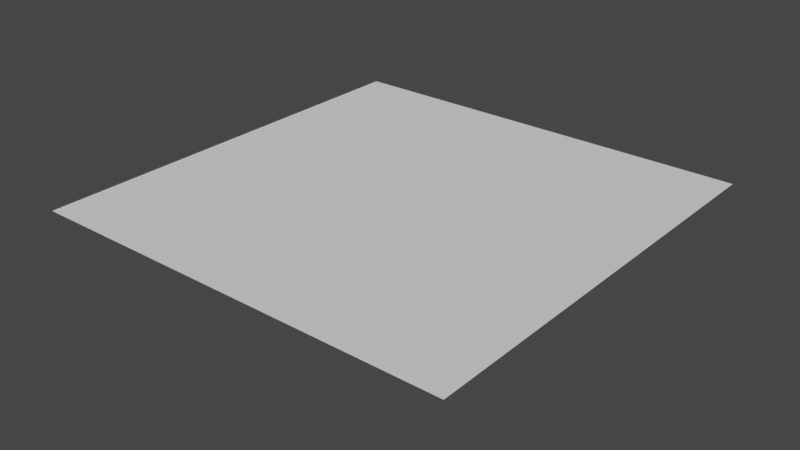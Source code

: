 # Source: simple_bumpy_ground.blend  (saved by Blender 3.0.42; exported with 4.5.12 LTS)
import bpy
from mathutils import Matrix  # noqa: F401  (used for matrix-valued properties, if any)

bpy.ops.wm.read_factory_settings(use_empty=True)
scene = bpy.context.scene
scene.name = 'Scene'

# ---- collections
col_collection = bpy.data.collections.new('Collection'); scene.collection.children.link(col_collection)

# ---- world
world_world = bpy.data.worlds.new('World'); scene.world = world_world
world_world.use_nodes = True; world_world.node_tree.nodes.clear()
_N = world_world.node_tree.nodes; _L = world_world.node_tree.links
n0 = _N.new('ShaderNodeOutputWorld'); n0.name = 'World Output'; n0.location = (300, 300)
n1 = _N.new('ShaderNodeBackground'); n1.name = 'Background'; n1.location = (10, 300)
n1.inputs[0].default_value = (0.05088, 0.05088, 0.05088, 1.0)
_L.new(n1.outputs[0], n0.inputs[0])
n0.is_active_output = True
world_world.color = (0.05088, 0.05088, 0.05088)
world_world.use_sun_shadow = False
world_world.sun_shadow_jitter_overblur = 0.0

# ---- meshes
me_plane = bpy.data.meshes.new('Plane')
me_plane.from_pydata([(-25.0, -25.0, 0.0), (25.0, -25.0, 0.0), (-25.0, 25.0, 0.0), (25.0, 25.0, 0.0), (-25.0, 17.86, 0.0), (-25.0, 10.71, 0.0), (-25.0, 3.571, 0.0), (-25.0, -3.571, 0.0), (-25.0, -10.71, 0.0), (-25.0, -17.86, 0.0), (-17.86, -25.0, 0.0), (-10.71, -25.0, 0.0), (-3.571, -25.0, 0.0), (3.571, -25.0, 0.0), (10.71, -25.0, 0.0), (17.86, -25.0, 0.0), (25.0, -17.86, 0.0), (25.0, -10.71, 0.0), (25.0, -3.571, 0.0), (25.0, 3.571, 0.0), (25.0, 10.71, 0.0), (25.0, 17.86, 0.0), (17.86, 25.0, 0.0), (10.71, 25.0, 0.0), (3.571, 25.0, 0.0), (-3.571, 25.0, 0.0), (-10.71, 25.0, 0.0), (-17.86, 25.0, 0.0), (-17.86, -17.86, 0.0), (-17.86, -10.71, 0.0), (-17.86, -3.571, 0.0), (-17.86, 3.571, 0.0), (-17.86, 10.71, 0.0), (-17.86, 17.86, 0.0), (-10.71, -17.86, 0.0), (-10.71, -10.71, 0.0), (-10.71, -3.571, 0.0), (-10.71, 3.571, 0.0), (-10.71, 10.71, 0.0), (-10.71, 17.86, 0.0), (-3.571, -17.86, 0.0), (-3.571, -10.71, 0.0), (-3.571, -3.571, 0.0), (-3.571, 3.571, 0.0), (-3.571, 10.71, 0.0), (-3.571, 17.86, 0.0), (3.571, -17.86, 0.0), (3.571, -10.71, 0.0), (3.571, -3.571, 0.0), (3.571, 3.571, 0.0), (3.571, 10.71, 0.0), (3.571, 17.86, 0.0), (10.71, -17.86, 0.0), (10.71, -10.71, 0.0), (10.71, -3.571, 0.0), (10.71, 3.571, 0.0), (10.71, 10.71, 0.0), (10.71, 17.86, 0.0), (17.86, -17.86, 0.0), (17.86, -10.71, 0.0), (17.86, -3.571, 0.0), (17.86, 3.571, 0.0), (17.86, 10.71, 0.0), (17.86, 17.86, 0.0), (-25.0, -21.43, 0.0), (21.43, -25.0, 0.0), (25.0, 21.43, 0.0), (-21.43, 25.0, 0.0), (-25.0, 21.43, 0.0), (-25.0, 14.29, 0.0), (-25.0, 7.143, 0.0), (-25.0, -2.384e-07, 0.0), (-25.0, -7.143, 0.0), (-25.0, -14.29, 0.0), (-21.43, -25.0, 0.0), (-14.29, -25.0, 0.0), (-7.143, -25.0, 0.0), (2.384e-07, -25.0, 0.0), (7.143, -25.0, 0.0), (14.29, -25.0, 0.0), (25.0, -21.43, 0.0), (25.0, -14.29, 0.0), (25.0, -7.143, 0.0), (25.0, 2.384e-07, 0.0), (25.0, 7.143, 0.0), (25.0, 14.29, 0.0), (21.43, 25.0, 0.0), (14.29, 25.0, 0.0), (7.143, 25.0, 0.0), (-2.384e-07, 25.0, 0.0), (-7.143, 25.0, 0.0), (-14.29, 25.0, 0.0), (-17.86, 21.43, 0.0), (-17.86, -21.43, 0.0), (-17.86, -14.29, 0.0), (-17.86, -7.143, 0.0), (-17.86, 2.384e-07, 0.0), (-17.86, 7.143, 0.0), (-17.86, 14.29, 0.0), (-10.71, 21.43, 0.0), (-10.71, -21.43, 0.0), (-10.71, -14.29, 0.0), (-10.71, -7.143, 0.0), (-10.71, 2.384e-07, 0.0), (-10.71, 7.143, 0.0), (-10.71, 14.29, 0.0), (-3.571, 21.43, 0.0), (-3.571, -21.43, 0.0), (-3.571, -14.29, 0.0), (-3.571, -7.143, 0.0), (-3.571, 2.384e-07, 0.0), (-3.571, 7.143, 0.0), (-3.571, 14.29, 0.0), (3.571, 21.43, 0.0), (3.571, -21.43, 0.0), (3.571, -14.29, 0.0), (3.571, -7.143, 0.0), (3.571, 2.384e-07, 0.0), (3.571, 7.143, 0.0), (3.571, 14.29, 0.0), (10.71, 21.43, 0.0), (10.71, -21.43, 0.0), (10.71, -14.29, 0.0), (10.71, -7.143, 0.0), (10.71, 2.384e-07, 0.0), (10.71, 7.143, 0.0), (10.71, 14.29, 0.0), (17.86, 21.43, 0.0), (17.86, -21.43, 0.0), (17.86, -14.29, 0.0), (17.86, -7.143, 0.0), (17.86, 2.384e-07, 0.0), (17.86, 7.143, 0.0), (17.86, 14.29, 0.0), (-21.43, -17.86, 0.0), (-21.43, -10.71, 0.0), (-21.43, -3.571, 0.0), (-21.43, 3.571, 0.0), (-21.43, 10.71, 0.0), (-21.43, 17.86, 0.0), (-14.29, -17.86, 0.0), (-14.29, -10.71, 0.0), (-14.29, -3.571, 0.0), (-14.29, 3.571, 0.0), (-14.29, 10.71, 0.0), (-14.29, 17.86, 0.0), (-7.143, -17.86, 0.0), (-7.143, -10.71, 0.0), (-7.143, -3.571, 0.0), (-7.143, 3.571, 0.0), (-7.143, 10.71, 0.0), (-7.143, 17.86, 0.0), (2.384e-07, -17.86, 0.0), (2.384e-07, -10.71, 0.0), (2.384e-07, -3.571, 0.0), (2.384e-07, 3.571, 0.0), (0.0, 10.71, 0.0), (-2.384e-07, 17.86, 0.0), (7.143, -17.86, 0.0), (7.143, -10.71, 0.0), (7.143, -3.571, 0.0), (7.143, 3.571, 0.0), (7.143, 10.71, 0.0), (7.143, 17.86, 0.0), (14.29, -17.86, 0.0), (14.29, -10.71, 0.0), (14.29, -3.571, 0.0), (14.29, 3.571, 0.0), (14.29, 10.71, 0.0), (14.29, 17.86, 0.0), (21.43, -17.86, 0.0), (21.43, -10.71, 0.0), (21.43, -3.571, 0.0), (21.43, 3.571, 0.0), (21.43, 10.71, 0.0), (21.43, 17.86, 0.0), (21.43, 14.29, 0.0), (21.43, 7.143, 0.0), (21.43, 2.384e-07, 0.0), (21.43, -7.143, 0.0), (21.43, -14.29, 0.0), (21.43, -21.43, 0.0), (14.29, 14.29, 0.0), (14.29, 7.143, 0.0), (14.29, 2.384e-07, 0.0), (14.29, -7.143, 0.0), (14.29, -14.29, 0.0), (14.29, -21.43, 0.0), (7.143, 14.29, 0.0), (7.143, 7.143, 0.0), (7.143, 2.384e-07, 0.0), (7.143, -7.143, 0.0), (7.143, -14.29, 0.0), (7.143, -21.43, 0.0), (-1.192e-07, 14.29, 0.0), (1.192e-07, 7.143, 0.0), (2.384e-07, 2.384e-07, 0.0), (2.384e-07, -7.143, 0.0), (2.384e-07, -14.29, 0.0), (2.384e-07, -21.43, 0.0), (-7.143, 14.29, 0.0), (-7.143, 7.143, 0.0), (-7.143, 2.384e-07, 0.0), (-7.143, -7.143, 0.0), (-7.143, -14.29, 0.0), (-7.143, -21.43, 0.0), (-14.29, 14.29, 0.0), (-14.29, 7.143, 0.0), (-14.29, 2.384e-07, 0.0), (-14.29, -7.143, 0.0), (-14.29, -14.29, 0.0), (-14.29, -21.43, 0.0), (-21.43, 14.29, 0.0), (-21.43, 7.143, 0.0), (-21.43, 0.0, 0.0), (-21.43, -7.143, 0.0), (-21.43, -14.29, 0.0), (-21.43, -21.43, 0.0), (14.29, 21.43, 0.0), (7.143, 21.43, 0.0), (-2.384e-07, 21.43, 0.0), (-7.143, 21.43, 0.0), (-14.29, 21.43, 0.0), (-21.43, 21.43, 0.0), (21.43, 21.43, 0.0), (-25.0, -23.21, 0.0), (23.21, -25.0, 0.0), (25.0, 23.21, 0.0), (-23.21, 25.0, 0.0), (-25.0, 19.64, 0.0), (-25.0, 12.5, 0.0), (-25.0, 5.357, 0.0), (-25.0, -1.786, 0.0), (-25.0, -8.929, 0.0), (-25.0, -16.07, 0.0), (-19.64, -25.0, 0.0), (-12.5, -25.0, 0.0), (-5.357, -25.0, 0.0), (1.786, -25.0, 0.0), (8.929, -25.0, 0.0), (16.07, -25.0, 0.0), (25.0, -19.64, 0.0), (25.0, -12.5, 0.0), (25.0, -5.357, 0.0), (25.0, 1.786, 0.0), (25.0, 8.929, 0.0), (25.0, 16.07, 0.0), (19.64, 25.0, 0.0), (12.5, 25.0, 0.0), (5.357, 25.0, 0.0), (-1.786, 25.0, 0.0), (-8.929, 25.0, 0.0), (-16.07, 25.0, 0.0), (-17.86, 23.21, 0.0), (-17.86, -19.64, 0.0), (-17.86, -12.5, 0.0), (-17.86, -5.357, 0.0), (-17.86, 1.786, 0.0), (-17.86, 8.929, 0.0), (-17.86, 16.07, 0.0), (-10.71, 23.21, 0.0), (-10.71, -19.64, 0.0), (-10.71, -12.5, 0.0), (-10.71, -5.357, 0.0), (-10.71, 1.786, 0.0), (-10.71, 8.929, 0.0), (-10.71, 16.07, 0.0), (-3.571, 23.21, 0.0), (-3.571, -19.64, 0.0), (-3.571, -12.5, 0.0), (-3.571, -5.357, 0.0), (-3.571, 1.786, 0.0), (-3.571, 8.929, 0.0), (-3.571, 16.07, 0.0), (3.571, 23.21, 0.0), (3.571, -19.64, 0.0), (3.571, -12.5, 0.0), (3.571, -5.357, 0.0), (3.571, 1.786, 0.0), (3.571, 8.929, 0.0), (3.571, 16.07, 0.0), (10.71, 23.21, 0.0), (10.71, -19.64, 0.0), (10.71, -12.5, 0.0), (10.71, -5.357, 0.0), (10.71, 1.786, 0.0), (10.71, 8.929, 0.0), (10.71, 16.07, 0.0), (17.86, 23.21, 0.0), (17.86, -19.64, 0.0), (17.86, -12.5, 0.0), (17.86, -5.357, 0.0), (17.86, 1.786, 0.0), (17.86, 8.929, 0.0), (17.86, 16.07, 0.0), (-23.21, -17.86, 0.0), (-23.21, -10.71, 0.0), (-23.21, -3.571, 0.0), (-23.21, 3.571, 0.0), (-23.21, 10.71, 0.0), (-23.21, 17.86, 0.0), (-16.07, -17.86, 0.0), (-16.07, -10.71, 0.0), (-16.07, -3.571, 0.0), (-16.07, 3.571, 0.0), (-16.07, 10.71, 0.0), (-16.07, 17.86, 0.0), (-8.929, -17.86, 0.0), (-8.929, -10.71, 0.0), (-8.929, -3.571, 0.0), (-8.929, 3.571, 0.0), (-8.929, 10.71, 0.0), (-8.929, 17.86, 0.0), (-1.786, -17.86, 0.0), (-1.786, -10.71, 0.0), (-1.786, -3.571, 0.0), (-1.786, 3.571, 0.0), (-1.786, 10.71, 0.0), (-1.786, 17.86, 0.0), (5.357, -17.86, 0.0), (5.357, -10.71, 0.0), (5.357, -3.571, 0.0), (5.357, 3.571, 0.0), (5.357, 10.71, 0.0), (5.357, 17.86, 0.0), (12.5, -17.86, 0.0), (12.5, -10.71, 0.0), (12.5, -3.571, 0.0), (12.5, 3.571, 0.0), (12.5, 10.71, 0.0), (12.5, 17.86, 0.0), (19.64, -17.86, 0.0), (19.64, -10.71, 0.0), (19.64, -3.571, 0.0), (19.64, 3.571, 0.0), (19.64, 10.71, 0.0), (19.64, 17.86, 0.0), (-25.0, -19.64, 0.0), (19.64, -25.0, 0.0), (25.0, 19.64, 0.0), (-19.64, 25.0, 0.0), (-25.0, 23.21, 0.0), (-25.0, 16.07, 0.0), (-25.0, 8.929, 0.0), (-25.0, 1.786, 0.0), (-25.0, -5.357, 0.0), (-25.0, -12.5, 0.0), (-23.21, -25.0, 0.0), (-16.07, -25.0, 0.0), (-8.929, -25.0, 0.0), (-1.786, -25.0, 0.0), (5.357, -25.0, 0.0), (12.5, -25.0, 0.0), (25.0, -23.21, 0.0), (25.0, -16.07, 0.0), (25.0, -8.929, 0.0), (25.0, -1.786, 0.0), (25.0, 5.357, 0.0), (25.0, 12.5, 0.0), (23.21, 25.0, 0.0), (16.07, 25.0, 0.0), (8.929, 25.0, 0.0), (1.786, 25.0, 0.0), (-5.357, 25.0, 0.0), (-12.5, 25.0, 0.0), (-17.86, 19.64, 0.0), (-17.86, -23.21, 0.0), (-17.86, -16.07, 0.0), (-17.86, -8.929, 0.0), (-17.86, -1.786, 0.0), (-17.86, 5.357, 0.0), (-17.86, 12.5, 0.0), (-10.71, 19.64, 0.0), (-10.71, -23.21, 0.0), (-10.71, -16.07, 0.0), (-10.71, -8.929, 0.0), (-10.71, -1.786, 0.0), (-10.71, 5.357, 0.0), (-10.71, 12.5, 0.0), (-3.571, 19.64, 0.0), (-3.571, -23.21, 0.0), (-3.571, -16.07, 0.0), (-3.571, -8.929, 0.0), (-3.571, -1.786, 0.0), (-3.571, 5.357, 0.0), (-3.571, 12.5, 0.0), (3.571, 19.64, 0.0), (3.571, -23.21, 0.0), (3.571, -16.07, 0.0), (3.571, -8.929, 0.0), (3.571, -1.786, 0.0), (3.571, 5.357, 0.0), (3.571, 12.5, 0.0), (10.71, 19.64, 0.0), (10.71, -23.21, 0.0), (10.71, -16.07, 0.0), (10.71, -8.929, 0.0), (10.71, -1.786, 0.0), (10.71, 5.357, 0.0), (10.71, 12.5, 0.0), (17.86, 19.64, 0.0), (17.86, -23.21, 0.0), (17.86, -16.07, 0.0), (17.86, -8.929, 0.0), (17.86, -1.786, 0.0), (17.86, 5.357, 0.0), (17.86, 12.5, 0.0), (-19.64, -17.86, 0.0), (-19.64, -10.71, 0.0), (-19.64, -3.571, 0.0), (-19.64, 3.571, 0.0), (-19.64, 10.71, 0.0), (-19.64, 17.86, 0.0), (-12.5, -17.86, 0.0), (-12.5, -10.71, 0.0), (-12.5, -3.571, 0.0), (-12.5, 3.571, 0.0), (-12.5, 10.71, 0.0), (-12.5, 17.86, 0.0), (-5.357, -17.86, 0.0), (-5.357, -10.71, 0.0), (-5.357, -3.571, 0.0), (-5.357, 3.571, 0.0), (-5.357, 10.71, 0.0), (-5.357, 17.86, 0.0), (1.786, -17.86, 0.0), (1.786, -10.71, 0.0), (1.786, -3.571, 0.0), (1.786, 3.571, 0.0), (1.786, 10.71, 0.0), (1.786, 17.86, 0.0), (8.929, -17.86, 0.0), (8.929, -10.71, 0.0), (8.929, -3.571, 0.0), (8.929, 3.571, 0.0), (8.929, 10.71, 0.0), (8.929, 17.86, 0.0), (16.07, -17.86, 0.0), (16.07, -10.71, 0.0), (16.07, -3.571, 0.0), (16.07, 3.571, 0.0), (16.07, 10.71, 0.0), (16.07, 17.86, 0.0), (23.21, -17.86, 0.0), (23.21, -10.71, 0.0), (23.21, -3.571, 0.0), (23.21, 3.571, 0.0), (23.21, 10.71, 0.0), (23.21, 17.86, 0.0), (21.43, 16.07, 0.0), (21.43, 12.5, 0.0), (19.64, 14.29, 0.0), (23.21, 14.29, 0.0), (21.43, 8.929, 0.0), (21.43, 5.357, 0.0), (19.64, 7.143, 0.0), (23.21, 7.143, 0.0), (21.43, 1.786, 0.0), (21.43, -1.786, 0.0), (19.64, 2.384e-07, 0.0), (23.21, 2.384e-07, 0.0), (21.43, -5.357, 0.0), (21.43, -8.929, 0.0), (19.64, -7.143, 0.0), (23.21, -7.143, 0.0), (21.43, -12.5, 0.0), (21.43, -16.07, 0.0), (19.64, -14.29, 0.0), (23.21, -14.29, 0.0), (21.43, -19.64, 0.0), (21.43, -23.21, 0.0), (19.64, -21.43, 0.0), (23.21, -21.43, 0.0), (14.29, 16.07, 0.0), (14.29, 12.5, 0.0), (12.5, 14.29, 0.0), (16.07, 14.29, 0.0), (14.29, 8.929, 0.0), (14.29, 5.357, 0.0), (12.5, 7.143, 0.0), (16.07, 7.143, 0.0), (14.29, 1.786, 0.0), (14.29, -1.786, 0.0), (12.5, 2.384e-07, 0.0), (16.07, 2.384e-07, 0.0), (14.29, -5.357, 0.0), (14.29, -8.929, 0.0), (12.5, -7.143, 0.0), (16.07, -7.143, 0.0), (14.29, -12.5, 0.0), (14.29, -16.07, 0.0), (12.5, -14.29, 0.0), (16.07, -14.29, 0.0), (14.29, -19.64, 0.0), (14.29, -23.21, 0.0), (12.5, -21.43, 0.0), (16.07, -21.43, 0.0), (7.143, 16.07, 0.0), (7.143, 12.5, 0.0), (5.357, 14.29, 0.0), (8.929, 14.29, 0.0), (7.143, 8.929, 0.0), (7.143, 5.357, 0.0), (5.357, 7.143, 0.0), (8.929, 7.143, 0.0), (7.143, 1.786, 0.0), (7.143, -1.786, 0.0), (5.357, 2.384e-07, 0.0), (8.929, 2.384e-07, 0.0), (7.143, -5.357, 0.0), (7.143, -8.929, 0.0), (5.357, -7.143, 0.0), (8.929, -7.143, 0.0), (7.143, -12.5, 0.0), (7.143, -16.07, 0.0), (5.357, -14.29, 0.0), (8.929, -14.29, 0.0), (7.143, -19.64, 0.0), (7.143, -23.21, 0.0), (5.357, -21.43, 0.0), (8.929, -21.43, 0.0), (-1.788e-07, 16.07, 0.0), (-5.96e-08, 12.5, 0.0), (-1.786, 14.29, 0.0), (1.786, 14.29, 0.0), (5.96e-08, 8.929, 0.0), (1.788e-07, 5.357, 0.0), (-1.786, 7.143, 0.0), (1.786, 7.143, 0.0), (2.384e-07, 1.786, 0.0), (2.384e-07, -1.786, 0.0), (-1.786, 2.384e-07, 0.0), (1.786, 2.384e-07, 0.0), (2.384e-07, -5.357, 0.0), (2.384e-07, -8.929, 0.0), (-1.786, -7.143, 0.0), (1.786, -7.143, 0.0), (2.384e-07, -12.5, 0.0), (2.384e-07, -16.07, 0.0), (-1.786, -14.29, 0.0), (1.786, -14.29, 0.0), (2.384e-07, -19.64, 0.0), (2.384e-07, -23.21, 0.0), (-1.786, -21.43, 0.0), (1.786, -21.43, 0.0), (-7.143, 16.07, 0.0), (-7.143, 12.5, 0.0), (-8.929, 14.29, 0.0), (-5.357, 14.29, 0.0), (-7.143, 8.929, 0.0), (-7.143, 5.357, 0.0), (-8.929, 7.143, 0.0), (-5.357, 7.143, 0.0), (-7.143, 1.786, 0.0), (-7.143, -1.786, 0.0), (-8.929, 2.384e-07, 0.0), (-5.357, 2.384e-07, 0.0), (-7.143, -5.357, 0.0), (-7.143, -8.929, 0.0), (-8.929, -7.143, 0.0), (-5.357, -7.143, 0.0), (-7.143, -12.5, 0.0), (-7.143, -16.07, 0.0), (-8.929, -14.29, 0.0), (-5.357, -14.29, 0.0), (-7.143, -19.64, 0.0), (-7.143, -23.21, 0.0), (-8.929, -21.43, 0.0), (-5.357, -21.43, 0.0), (-14.29, 16.07, 0.0), (-14.29, 12.5, 0.0), (-16.07, 14.29, 0.0), (-12.5, 14.29, 0.0), (-14.29, 8.929, 0.0), (-14.29, 5.357, 0.0), (-16.07, 7.143, 0.0), (-12.5, 7.143, 0.0), (-14.29, 1.786, 0.0), (-14.29, -1.786, 0.0), (-16.07, 2.384e-07, 0.0), (-12.5, 2.384e-07, 0.0), (-14.29, -5.357, 0.0), (-14.29, -8.929, 0.0), (-16.07, -7.143, 0.0), (-12.5, -7.143, 0.0), (-14.29, -12.5, 0.0), (-14.29, -16.07, 0.0), (-16.07, -14.29, 0.0), (-12.5, -14.29, 0.0), (-14.29, -19.64, 0.0), (-14.29, -23.21, 0.0), (-16.07, -21.43, 0.0), (-12.5, -21.43, 0.0), (-21.43, 16.07, 0.0), (-21.43, 12.5, 0.0), (-23.21, 14.29, 0.0), (-19.64, 14.29, 0.0), (-21.43, 8.929, 0.0), (-21.43, 5.357, 0.0), (-23.21, 7.143, 0.0), (-19.64, 7.143, 0.0), (-21.43, 1.786, 0.0), (-21.43, -1.786, 0.0), (-23.21, -1.192e-07, 0.0), (-19.64, 1.192e-07, 0.0), (-21.43, -5.357, 0.0), (-21.43, -8.929, 0.0), (-23.21, -7.143, 0.0), (-19.64, -7.143, 0.0), (-21.43, -12.5, 0.0), (-21.43, -16.07, 0.0), (-23.21, -14.29, 0.0), (-19.64, -14.29, 0.0), (-21.43, -19.64, 0.0), (-21.43, -23.21, 0.0), (-23.21, -21.43, 0.0), (-19.64, -21.43, 0.0), (14.29, 23.21, 0.0), (14.29, 19.64, 0.0), (12.5, 21.43, 0.0), (16.07, 21.43, 0.0), (7.143, 23.21, 0.0), (7.143, 19.64, 0.0), (5.357, 21.43, 0.0), (8.929, 21.43, 0.0), (-2.384e-07, 23.21, 0.0), (-2.384e-07, 19.64, 0.0), (-1.786, 21.43, 0.0), (1.786, 21.43, 0.0), (-7.143, 23.21, 0.0), (-7.143, 19.64, 0.0), (-8.929, 21.43, 0.0), (-5.357, 21.43, 0.0), (-14.29, 23.21, 0.0), (-14.29, 19.64, 0.0), (-16.07, 21.43, 0.0), (-12.5, 21.43, 0.0), (-21.43, 23.21, 0.0), (-21.43, 19.64, 0.0), (-23.21, 21.43, 0.0), (-19.64, 21.43, 0.0), (21.43, 23.21, 0.0), (21.43, 19.64, 0.0), (19.64, 21.43, 0.0), (23.21, 21.43, 0.0), (23.21, 19.64, 0.0), (19.64, 19.64, 0.0), (19.64, 23.21, 0.0), (-19.64, 19.64, 0.0), (-23.21, 19.64, 0.0), (-23.21, 23.21, 0.0), (-12.5, 19.64, 0.0), (-16.07, 19.64, 0.0), (-16.07, 23.21, 0.0), (-5.357, 19.64, 0.0), (-8.929, 19.64, 0.0), (-8.929, 23.21, 0.0), (1.786, 19.64, 0.0), (-1.786, 19.64, 0.0), (-1.786, 23.21, 0.0), (8.929, 19.64, 0.0), (5.357, 19.64, 0.0), (5.357, 23.21, 0.0), (16.07, 19.64, 0.0), (12.5, 19.64, 0.0), (12.5, 23.21, 0.0), (-19.64, -23.21, 0.0), (-23.21, -23.21, 0.0), (-23.21, -19.64, 0.0), (-19.64, -16.07, 0.0), (-23.21, -16.07, 0.0), (-23.21, -12.5, 0.0), (-19.64, -8.929, 0.0), (-23.21, -8.929, 0.0), (-23.21, -5.357, 0.0), (-19.64, -1.786, 0.0), (-23.21, -1.786, 0.0), (-23.21, 1.786, 0.0), (-19.64, 5.357, 0.0), (-23.21, 5.357, 0.0), (-23.21, 8.929, 0.0), (-19.64, 12.5, 0.0), (-23.21, 12.5, 0.0), (-23.21, 16.07, 0.0), (-12.5, -23.21, 0.0), (-16.07, -23.21, 0.0), (-16.07, -19.64, 0.0), (-12.5, -16.07, 0.0), (-16.07, -16.07, 0.0), (-16.07, -12.5, 0.0), (-12.5, -8.929, 0.0), (-16.07, -8.929, 0.0), (-16.07, -5.357, 0.0), (-12.5, -1.786, 0.0), (-16.07, -1.786, 0.0), (-16.07, 1.786, 0.0), (-12.5, 5.357, 0.0), (-16.07, 5.357, 0.0), (-16.07, 8.929, 0.0), (-12.5, 12.5, 0.0), (-16.07, 12.5, 0.0), (-16.07, 16.07, 0.0), (-5.357, -23.21, 0.0), (-8.929, -23.21, 0.0), (-8.929, -19.64, 0.0), (-5.357, -16.07, 0.0), (-8.929, -16.07, 0.0), (-8.929, -12.5, 0.0), (-5.357, -8.929, 0.0), (-8.929, -8.929, 0.0), (-8.929, -5.357, 0.0), (-5.357, -1.786, 0.0), (-8.929, -1.786, 0.0), (-8.929, 1.786, 0.0), (-5.357, 5.357, 0.0), (-8.929, 5.357, 0.0), (-8.929, 8.929, 0.0), (-5.357, 12.5, 0.0), (-8.929, 12.5, 0.0), (-8.929, 16.07, 0.0), (1.786, -23.21, 0.0), (-1.786, -23.21, 0.0), (-1.786, -19.64, 0.0), (1.786, -16.07, 0.0), (-1.786, -16.07, 0.0), (-1.786, -12.5, 0.0), (1.786, -8.929, 0.0), (-1.786, -8.929, 0.0), (-1.786, -5.357, 0.0), (1.786, -1.786, 0.0), (-1.786, -1.786, 0.0), (-1.786, 1.786, 0.0), (1.786, 5.357, 0.0), (-1.786, 5.357, 0.0), (-1.786, 8.929, 0.0), (1.786, 12.5, 0.0), (-1.786, 12.5, 0.0), (-1.786, 16.07, 0.0), (8.929, -23.21, 0.0), (5.357, -23.21, 0.0), (5.357, -19.64, 0.0), (8.929, -16.07, 0.0), (5.357, -16.07, 0.0), (5.357, -12.5, 0.0), (8.929, -8.929, 0.0), (5.357, -8.929, 0.0), (5.357, -5.357, 0.0), (8.929, -1.786, 0.0), (5.357, -1.786, 0.0), (5.357, 1.786, 0.0), (8.929, 5.357, 0.0), (5.357, 5.357, 0.0), (5.357, 8.929, 0.0), (8.929, 12.5, 0.0), (5.357, 12.5, 0.0), (5.357, 16.07, 0.0), (16.07, -23.21, 0.0), (12.5, -23.21, 0.0), (12.5, -19.64, 0.0), (16.07, -16.07, 0.0), (12.5, -16.07, 0.0), (12.5, -12.5, 0.0), (16.07, -8.929, 0.0), (12.5, -8.929, 0.0), (12.5, -5.357, 0.0), (16.07, -1.786, 0.0), (12.5, -1.786, 0.0), (12.5, 1.786, 0.0), (16.07, 5.357, 0.0), (12.5, 5.357, 0.0), (12.5, 8.929, 0.0), (16.07, 12.5, 0.0), (12.5, 12.5, 0.0), (12.5, 16.07, 0.0), (23.21, -23.21, 0.0), (19.64, -23.21, 0.0), (19.64, -19.64, 0.0), (23.21, -16.07, 0.0), (19.64, -16.07, 0.0), (19.64, -12.5, 0.0), (23.21, -8.929, 0.0), (19.64, -8.929, 0.0), (19.64, -5.357, 0.0), (23.21, -1.786, 0.0), (19.64, -1.786, 0.0), (19.64, 1.786, 0.0), (23.21, 5.357, 0.0), (19.64, 5.357, 0.0), (19.64, 8.929, 0.0), (23.21, 12.5, 0.0), (19.64, 12.5, 0.0), (19.64, 16.07, 0.0), (23.21, 16.07, 0.0), (23.21, 8.929, 0.0), (23.21, 1.786, 0.0), (23.21, -5.357, 0.0), (23.21, -12.5, 0.0), (23.21, -19.64, 0.0), (16.07, 16.07, 0.0), (16.07, 8.929, 0.0), (16.07, 1.786, 0.0), (16.07, -5.357, 0.0), (16.07, -12.5, 0.0), (16.07, -19.64, 0.0), (8.929, 16.07, 0.0), (8.929, 8.929, 0.0), (8.929, 1.786, 0.0), (8.929, -5.357, 0.0), (8.929, -12.5, 0.0), (8.929, -19.64, 0.0), (1.786, 16.07, 0.0), (1.786, 8.929, 0.0), (1.786, 1.786, 0.0), (1.786, -5.357, 0.0), (1.786, -12.5, 0.0), (1.786, -19.64, 0.0), (-5.357, 16.07, 0.0), (-5.357, 8.929, 0.0), (-5.357, 1.786, 0.0), (-5.357, -5.357, 0.0), (-5.357, -12.5, 0.0), (-5.357, -19.64, 0.0), (-12.5, 16.07, 0.0), (-12.5, 8.929, 0.0), (-12.5, 1.786, 0.0), (-12.5, -5.357, 0.0), (-12.5, -12.5, 0.0), (-12.5, -19.64, 0.0), (-19.64, 16.07, 0.0), (-19.64, 8.929, 0.0), (-19.64, 1.786, 0.0), (-19.64, -5.357, 0.0), (-19.64, -12.5, 0.0), (-19.64, -19.64, 0.0), (16.07, 23.21, 0.0), (8.929, 23.21, 0.0), (1.786, 23.21, 0.0), (-5.357, 23.21, 0.0), (-12.5, 23.21, 0.0), (-19.64, 23.21, 0.0), (23.21, 23.21, 0.0)], [], [(840, 227, 3, 359), (839, 253, 27, 340), (838, 260, 26, 364), (837, 267, 25, 363), (836, 274, 24, 362), (835, 281, 23, 361), (834, 288, 22, 360), (833, 254, 28, 407), (832, 255, 29, 408), (831, 256, 30, 409), (830, 257, 31, 410), (829, 258, 32, 411), (828, 259, 33, 412), (827, 261, 34, 413), (826, 262, 35, 414), (825, 263, 36, 415), (824, 264, 37, 416), (823, 265, 38, 417), (822, 266, 39, 418), (821, 268, 40, 419), (820, 269, 41, 420), (819, 270, 42, 421), (818, 271, 43, 422), (817, 272, 44, 423), (816, 273, 45, 424), (815, 275, 46, 425), (814, 276, 47, 426), (813, 277, 48, 427), (812, 278, 49, 428), (811, 279, 50, 429), (810, 280, 51, 430), (809, 282, 52, 431), (808, 283, 53, 432), (807, 284, 54, 433), (806, 285, 55, 434), (805, 286, 56, 435), (804, 287, 57, 436), (803, 289, 58, 437), (802, 290, 59, 438), (801, 291, 60, 439), (800, 292, 61, 440), (799, 293, 62, 441), (798, 294, 63, 442), (797, 241, 16, 443), (796, 242, 17, 444), (795, 243, 18, 445), (794, 244, 19, 446), (793, 245, 20, 447), (792, 246, 21, 448), (791, 449, 175, 336), (790, 450, 176, 451), (789, 358, 85, 452), (788, 453, 174, 335), (787, 454, 177, 455), (786, 357, 84, 456), (785, 457, 173, 334), (784, 458, 178, 459), (783, 356, 83, 460), (782, 461, 172, 333), (781, 462, 179, 463), (780, 355, 82, 464), (779, 465, 171, 332), (778, 466, 180, 467), (777, 354, 81, 468), (776, 469, 170, 331), (775, 470, 181, 471), (774, 353, 80, 472), (773, 473, 169, 330), (772, 474, 182, 475), (771, 406, 133, 476), (770, 477, 168, 329), (769, 478, 183, 479), (768, 405, 132, 480), (767, 481, 167, 328), (766, 482, 184, 483), (765, 404, 131, 484), (764, 485, 166, 327), (763, 486, 185, 487), (762, 403, 130, 488), (761, 489, 165, 326), (760, 490, 186, 491), (759, 402, 129, 492), (758, 493, 164, 325), (757, 494, 187, 495), (756, 401, 128, 496), (755, 497, 163, 324), (754, 498, 188, 499), (753, 399, 126, 500), (752, 501, 162, 323), (751, 502, 189, 503), (750, 398, 125, 504), (749, 505, 161, 322), (748, 506, 190, 507), (747, 397, 124, 508), (746, 509, 160, 321), (745, 510, 191, 511), (744, 396, 123, 512), (743, 513, 159, 320), (742, 514, 192, 515), (741, 395, 122, 516), (740, 517, 158, 319), (739, 518, 193, 519), (738, 394, 121, 520), (737, 521, 157, 318), (736, 522, 194, 523), (735, 392, 119, 524), (734, 525, 156, 317), (733, 526, 195, 527), (732, 391, 118, 528), (731, 529, 155, 316), (730, 530, 196, 531), (729, 390, 117, 532), (728, 533, 154, 315), (727, 534, 197, 535), (726, 389, 116, 536), (725, 537, 153, 314), (724, 538, 198, 539), (723, 388, 115, 540), (722, 541, 152, 313), (721, 542, 199, 543), (720, 387, 114, 544), (719, 545, 151, 312), (718, 546, 200, 547), (717, 385, 112, 548), (716, 549, 150, 311), (715, 550, 201, 551), (714, 384, 111, 552), (713, 553, 149, 310), (712, 554, 202, 555), (711, 383, 110, 556), (710, 557, 148, 309), (709, 558, 203, 559), (708, 382, 109, 560), (707, 561, 147, 308), (706, 562, 204, 563), (705, 381, 108, 564), (704, 565, 146, 307), (703, 566, 205, 567), (702, 380, 107, 568), (701, 569, 145, 306), (700, 570, 206, 571), (699, 378, 105, 572), (698, 573, 144, 305), (697, 574, 207, 575), (696, 377, 104, 576), (695, 577, 143, 304), (694, 578, 208, 579), (693, 376, 103, 580), (692, 581, 142, 303), (691, 582, 209, 583), (690, 375, 102, 584), (689, 585, 141, 302), (688, 586, 210, 587), (687, 374, 101, 588), (686, 589, 140, 301), (685, 590, 211, 591), (684, 373, 100, 592), (683, 593, 139, 300), (682, 594, 212, 595), (681, 371, 98, 596), (680, 597, 138, 299), (679, 598, 213, 599), (678, 370, 97, 600), (677, 601, 137, 298), (676, 602, 214, 603), (675, 369, 96, 604), (674, 605, 136, 297), (673, 606, 215, 607), (672, 368, 95, 608), (671, 609, 135, 296), (670, 610, 216, 611), (669, 367, 94, 612), (668, 613, 134, 295), (667, 614, 217, 615), (666, 366, 93, 616), (665, 617, 87, 248), (664, 618, 218, 619), (663, 400, 127, 620), (662, 621, 88, 249), (661, 622, 219, 623), (660, 393, 120, 624), (659, 625, 89, 250), (658, 626, 220, 627), (657, 386, 113, 628), (656, 629, 90, 251), (655, 630, 221, 631), (654, 379, 106, 632), (653, 633, 91, 252), (652, 634, 222, 635), (651, 372, 99, 636), (650, 637, 67, 228), (649, 638, 223, 639), (648, 365, 92, 640), (647, 641, 86, 247), (646, 642, 224, 643), (645, 339, 66, 644), (642, 645, 644, 224), (175, 448, 645, 642), (448, 21, 339, 645), (400, 646, 643, 127), (63, 336, 646, 400), (336, 175, 642, 646), (288, 647, 247, 22), (127, 643, 647, 288), (643, 224, 641, 647), (638, 648, 640, 223), (139, 412, 648, 638), (412, 33, 365, 648), (229, 649, 639, 68), (4, 300, 649, 229), (300, 139, 638, 649), (341, 650, 228, 2), (68, 639, 650, 341), (639, 223, 637, 650), (634, 651, 636, 222), (145, 418, 651, 634), (418, 39, 372, 651), (365, 652, 635, 92), (33, 306, 652, 365), (306, 145, 634, 652), (253, 653, 252, 27), (92, 635, 653, 253), (635, 222, 633, 653), (630, 654, 632, 221), (151, 424, 654, 630), (424, 45, 379, 654), (372, 655, 631, 99), (39, 312, 655, 372), (312, 151, 630, 655), (260, 656, 251, 26), (99, 631, 656, 260), (631, 221, 629, 656), (626, 657, 628, 220), (157, 430, 657, 626), (430, 51, 386, 657), (379, 658, 627, 106), (45, 318, 658, 379), (318, 157, 626, 658), (267, 659, 250, 25), (106, 627, 659, 267), (627, 220, 625, 659), (622, 660, 624, 219), (163, 436, 660, 622), (436, 57, 393, 660), (386, 661, 623, 113), (51, 324, 661, 386), (324, 163, 622, 661), (274, 662, 249, 24), (113, 623, 662, 274), (623, 219, 621, 662), (618, 663, 620, 218), (169, 442, 663, 618), (442, 63, 400, 663), (393, 664, 619, 120), (57, 330, 664, 393), (330, 169, 618, 664), (281, 665, 248, 23), (120, 619, 665, 281), (619, 218, 617, 665), (614, 666, 616, 217), (74, 235, 666, 614), (235, 10, 366, 666), (225, 667, 615, 64), (0, 347, 667, 225), (347, 74, 614, 667), (337, 668, 295, 9), (64, 615, 668, 337), (615, 217, 613, 668), (610, 669, 612, 216), (134, 407, 669, 610), (407, 28, 367, 669), (234, 670, 611, 73), (9, 295, 670, 234), (295, 134, 610, 670), (346, 671, 296, 8), (73, 611, 671, 346), (611, 216, 609, 671), (606, 672, 608, 215), (135, 408, 672, 606), (408, 29, 368, 672), (233, 673, 607, 72), (8, 296, 673, 233), (296, 135, 606, 673), (345, 674, 297, 7), (72, 607, 674, 345), (607, 215, 605, 674), (602, 675, 604, 214), (136, 409, 675, 602), (409, 30, 369, 675), (232, 676, 603, 71), (7, 297, 676, 232), (297, 136, 602, 676), (344, 677, 298, 6), (71, 603, 677, 344), (603, 214, 601, 677), (598, 678, 600, 213), (137, 410, 678, 598), (410, 31, 370, 678), (231, 679, 599, 70), (6, 298, 679, 231), (298, 137, 598, 679), (343, 680, 299, 5), (70, 599, 680, 343), (599, 213, 597, 680), (594, 681, 596, 212), (138, 411, 681, 594), (411, 32, 371, 681), (230, 682, 595, 69), (5, 299, 682, 230), (299, 138, 594, 682), (342, 683, 300, 4), (69, 595, 683, 342), (595, 212, 593, 683), (590, 684, 592, 211), (75, 236, 684, 590), (236, 11, 373, 684), (366, 685, 591, 93), (10, 348, 685, 366), (348, 75, 590, 685), (254, 686, 301, 28), (93, 591, 686, 254), (591, 211, 589, 686), (586, 687, 588, 210), (140, 413, 687, 586), (413, 34, 374, 687), (367, 688, 587, 94), (28, 301, 688, 367), (301, 140, 586, 688), (255, 689, 302, 29), (94, 587, 689, 255), (587, 210, 585, 689), (582, 690, 584, 209), (141, 414, 690, 582), (414, 35, 375, 690), (368, 691, 583, 95), (29, 302, 691, 368), (302, 141, 582, 691), (256, 692, 303, 30), (95, 583, 692, 256), (583, 209, 581, 692), (578, 693, 580, 208), (142, 415, 693, 578), (415, 36, 376, 693), (369, 694, 579, 96), (30, 303, 694, 369), (303, 142, 578, 694), (257, 695, 304, 31), (96, 579, 695, 257), (579, 208, 577, 695), (574, 696, 576, 207), (143, 416, 696, 574), (416, 37, 377, 696), (370, 697, 575, 97), (31, 304, 697, 370), (304, 143, 574, 697), (258, 698, 305, 32), (97, 575, 698, 258), (575, 207, 573, 698), (570, 699, 572, 206), (144, 417, 699, 570), (417, 38, 378, 699), (371, 700, 571, 98), (32, 305, 700, 371), (305, 144, 570, 700), (259, 701, 306, 33), (98, 571, 701, 259), (571, 206, 569, 701), (566, 702, 568, 205), (76, 237, 702, 566), (237, 12, 380, 702), (373, 703, 567, 100), (11, 349, 703, 373), (349, 76, 566, 703), (261, 704, 307, 34), (100, 567, 704, 261), (567, 205, 565, 704), (562, 705, 564, 204), (146, 419, 705, 562), (419, 40, 381, 705), (374, 706, 563, 101), (34, 307, 706, 374), (307, 146, 562, 706), (262, 707, 308, 35), (101, 563, 707, 262), (563, 204, 561, 707), (558, 708, 560, 203), (147, 420, 708, 558), (420, 41, 382, 708), (375, 709, 559, 102), (35, 308, 709, 375), (308, 147, 558, 709), (263, 710, 309, 36), (102, 559, 710, 263), (559, 203, 557, 710), (554, 711, 556, 202), (148, 421, 711, 554), (421, 42, 383, 711), (376, 712, 555, 103), (36, 309, 712, 376), (309, 148, 554, 712), (264, 713, 310, 37), (103, 555, 713, 264), (555, 202, 553, 713), (550, 714, 552, 201), (149, 422, 714, 550), (422, 43, 384, 714), (377, 715, 551, 104), (37, 310, 715, 377), (310, 149, 550, 715), (265, 716, 311, 38), (104, 551, 716, 265), (551, 201, 549, 716), (546, 717, 548, 200), (150, 423, 717, 546), (423, 44, 385, 717), (378, 718, 547, 105), (38, 311, 718, 378), (311, 150, 546, 718), (266, 719, 312, 39), (105, 547, 719, 266), (547, 200, 545, 719), (542, 720, 544, 199), (77, 238, 720, 542), (238, 13, 387, 720), (380, 721, 543, 107), (12, 350, 721, 380), (350, 77, 542, 721), (268, 722, 313, 40), (107, 543, 722, 268), (543, 199, 541, 722), (538, 723, 540, 198), (152, 425, 723, 538), (425, 46, 388, 723), (381, 724, 539, 108), (40, 313, 724, 381), (313, 152, 538, 724), (269, 725, 314, 41), (108, 539, 725, 269), (539, 198, 537, 725), (534, 726, 536, 197), (153, 426, 726, 534), (426, 47, 389, 726), (382, 727, 535, 109), (41, 314, 727, 382), (314, 153, 534, 727), (270, 728, 315, 42), (109, 535, 728, 270), (535, 197, 533, 728), (530, 729, 532, 196), (154, 427, 729, 530), (427, 48, 390, 729), (383, 730, 531, 110), (42, 315, 730, 383), (315, 154, 530, 730), (271, 731, 316, 43), (110, 531, 731, 271), (531, 196, 529, 731), (526, 732, 528, 195), (155, 428, 732, 526), (428, 49, 391, 732), (384, 733, 527, 111), (43, 316, 733, 384), (316, 155, 526, 733), (272, 734, 317, 44), (111, 527, 734, 272), (527, 195, 525, 734), (522, 735, 524, 194), (156, 429, 735, 522), (429, 50, 392, 735), (385, 736, 523, 112), (44, 317, 736, 385), (317, 156, 522, 736), (273, 737, 318, 45), (112, 523, 737, 273), (523, 194, 521, 737), (518, 738, 520, 193), (78, 239, 738, 518), (239, 14, 394, 738), (387, 739, 519, 114), (13, 351, 739, 387), (351, 78, 518, 739), (275, 740, 319, 46), (114, 519, 740, 275), (519, 193, 517, 740), (514, 741, 516, 192), (158, 431, 741, 514), (431, 52, 395, 741), (388, 742, 515, 115), (46, 319, 742, 388), (319, 158, 514, 742), (276, 743, 320, 47), (115, 515, 743, 276), (515, 192, 513, 743), (510, 744, 512, 191), (159, 432, 744, 510), (432, 53, 396, 744), (389, 745, 511, 116), (47, 320, 745, 389), (320, 159, 510, 745), (277, 746, 321, 48), (116, 511, 746, 277), (511, 191, 509, 746), (506, 747, 508, 190), (160, 433, 747, 506), (433, 54, 397, 747), (390, 748, 507, 117), (48, 321, 748, 390), (321, 160, 506, 748), (278, 749, 322, 49), (117, 507, 749, 278), (507, 190, 505, 749), (502, 750, 504, 189), (161, 434, 750, 502), (434, 55, 398, 750), (391, 751, 503, 118), (49, 322, 751, 391), (322, 161, 502, 751), (279, 752, 323, 50), (118, 503, 752, 279), (503, 189, 501, 752), (498, 753, 500, 188), (162, 435, 753, 498), (435, 56, 399, 753), (392, 754, 499, 119), (50, 323, 754, 392), (323, 162, 498, 754), (280, 755, 324, 51), (119, 499, 755, 280), (499, 188, 497, 755), (494, 756, 496, 187), (79, 240, 756, 494), (240, 15, 401, 756), (394, 757, 495, 121), (14, 352, 757, 394), (352, 79, 494, 757), (282, 758, 325, 52), (121, 495, 758, 282), (495, 187, 493, 758), (490, 759, 492, 186), (164, 437, 759, 490), (437, 58, 402, 759), (395, 760, 491, 122), (52, 325, 760, 395), (325, 164, 490, 760), (283, 761, 326, 53), (122, 491, 761, 283), (491, 186, 489, 761), (486, 762, 488, 185), (165, 438, 762, 486), (438, 59, 403, 762), (396, 763, 487, 123), (53, 326, 763, 396), (326, 165, 486, 763), (284, 764, 327, 54), (123, 487, 764, 284), (487, 185, 485, 764), (482, 765, 484, 184), (166, 439, 765, 482), (439, 60, 404, 765), (397, 766, 483, 124), (54, 327, 766, 397), (327, 166, 482, 766), (285, 767, 328, 55), (124, 483, 767, 285), (483, 184, 481, 767), (478, 768, 480, 183), (167, 440, 768, 478), (440, 61, 405, 768), (398, 769, 479, 125), (55, 328, 769, 398), (328, 167, 478, 769), (286, 770, 329, 56), (125, 479, 770, 286), (479, 183, 477, 770), (474, 771, 476, 182), (168, 441, 771, 474), (441, 62, 406, 771), (399, 772, 475, 126), (56, 329, 772, 399), (329, 168, 474, 772), (287, 773, 330, 57), (126, 475, 773, 287), (475, 182, 473, 773), (470, 774, 472, 181), (65, 226, 774, 470), (226, 1, 353, 774), (401, 775, 471, 128), (15, 338, 775, 401), (338, 65, 470, 775), (289, 776, 331, 58), (128, 471, 776, 289), (471, 181, 469, 776), (466, 777, 468, 180), (170, 443, 777, 466), (443, 16, 354, 777), (402, 778, 467, 129), (58, 331, 778, 402), (331, 170, 466, 778), (290, 779, 332, 59), (129, 467, 779, 290), (467, 180, 465, 779), (462, 780, 464, 179), (171, 444, 780, 462), (444, 17, 355, 780), (403, 781, 463, 130), (59, 332, 781, 403), (332, 171, 462, 781), (291, 782, 333, 60), (130, 463, 782, 291), (463, 179, 461, 782), (458, 783, 460, 178), (172, 445, 783, 458), (445, 18, 356, 783), (404, 784, 459, 131), (60, 333, 784, 404), (333, 172, 458, 784), (292, 785, 334, 61), (131, 459, 785, 292), (459, 178, 457, 785), (454, 786, 456, 177), (173, 446, 786, 454), (446, 19, 357, 786), (405, 787, 455, 132), (61, 334, 787, 405), (334, 173, 454, 787), (293, 788, 335, 62), (132, 455, 788, 293), (455, 177, 453, 788), (450, 789, 452, 176), (174, 447, 789, 450), (447, 20, 358, 789), (406, 790, 451, 133), (62, 335, 790, 406), (335, 174, 450, 790), (294, 791, 336, 63), (133, 451, 791, 294), (451, 176, 449, 791), (449, 792, 448, 175), (176, 452, 792, 449), (452, 85, 246, 792), (453, 793, 447, 174), (177, 456, 793, 453), (456, 84, 245, 793), (457, 794, 446, 173), (178, 460, 794, 457), (460, 83, 244, 794), (461, 795, 445, 172), (179, 464, 795, 461), (464, 82, 243, 795), (465, 796, 444, 171), (180, 468, 796, 465), (468, 81, 242, 796), (469, 797, 443, 170), (181, 472, 797, 469), (472, 80, 241, 797), (473, 798, 442, 169), (182, 476, 798, 473), (476, 133, 294, 798), (477, 799, 441, 168), (183, 480, 799, 477), (480, 132, 293, 799), (481, 800, 440, 167), (184, 484, 800, 481), (484, 131, 292, 800), (485, 801, 439, 166), (185, 488, 801, 485), (488, 130, 291, 801), (489, 802, 438, 165), (186, 492, 802, 489), (492, 129, 290, 802), (493, 803, 437, 164), (187, 496, 803, 493), (496, 128, 289, 803), (497, 804, 436, 163), (188, 500, 804, 497), (500, 126, 287, 804), (501, 805, 435, 162), (189, 504, 805, 501), (504, 125, 286, 805), (505, 806, 434, 161), (190, 508, 806, 505), (508, 124, 285, 806), (509, 807, 433, 160), (191, 512, 807, 509), (512, 123, 284, 807), (513, 808, 432, 159), (192, 516, 808, 513), (516, 122, 283, 808), (517, 809, 431, 158), (193, 520, 809, 517), (520, 121, 282, 809), (521, 810, 430, 157), (194, 524, 810, 521), (524, 119, 280, 810), (525, 811, 429, 156), (195, 528, 811, 525), (528, 118, 279, 811), (529, 812, 428, 155), (196, 532, 812, 529), (532, 117, 278, 812), (533, 813, 427, 154), (197, 536, 813, 533), (536, 116, 277, 813), (537, 814, 426, 153), (198, 540, 814, 537), (540, 115, 276, 814), (541, 815, 425, 152), (199, 544, 815, 541), (544, 114, 275, 815), (545, 816, 424, 151), (200, 548, 816, 545), (548, 112, 273, 816), (549, 817, 423, 150), (201, 552, 817, 549), (552, 111, 272, 817), (553, 818, 422, 149), (202, 556, 818, 553), (556, 110, 271, 818), (557, 819, 421, 148), (203, 560, 819, 557), (560, 109, 270, 819), (561, 820, 420, 147), (204, 564, 820, 561), (564, 108, 269, 820), (565, 821, 419, 146), (205, 568, 821, 565), (568, 107, 268, 821), (569, 822, 418, 145), (206, 572, 822, 569), (572, 105, 266, 822), (573, 823, 417, 144), (207, 576, 823, 573), (576, 104, 265, 823), (577, 824, 416, 143), (208, 580, 824, 577), (580, 103, 264, 824), (581, 825, 415, 142), (209, 584, 825, 581), (584, 102, 263, 825), (585, 826, 414, 141), (210, 588, 826, 585), (588, 101, 262, 826), (589, 827, 413, 140), (211, 592, 827, 589), (592, 100, 261, 827), (593, 828, 412, 139), (212, 596, 828, 593), (596, 98, 259, 828), (597, 829, 411, 138), (213, 600, 829, 597), (600, 97, 258, 829), (601, 830, 410, 137), (214, 604, 830, 601), (604, 96, 257, 830), (605, 831, 409, 136), (215, 608, 831, 605), (608, 95, 256, 831), (609, 832, 408, 135), (216, 612, 832, 609), (612, 94, 255, 832), (613, 833, 407, 134), (217, 616, 833, 613), (616, 93, 254, 833), (617, 834, 360, 87), (218, 620, 834, 617), (620, 127, 288, 834), (621, 835, 361, 88), (219, 624, 835, 621), (624, 120, 281, 835), (625, 836, 362, 89), (220, 628, 836, 625), (628, 113, 274, 836), (629, 837, 363, 90), (221, 632, 837, 629), (632, 106, 267, 837), (633, 838, 364, 91), (222, 636, 838, 633), (636, 99, 260, 838), (637, 839, 340, 67), (223, 640, 839, 637), (640, 92, 253, 839), (641, 840, 359, 86), (224, 644, 840, 641), (644, 66, 227, 840)])
_uv = me_plane.uv_layers.new(name='UVMap')
_uv.uv.foreach_set('vector', [0.9643, 0.9643, 1.0, 0.9643, 1.0, 1.0, 0.9643, 1.0, 0.1071, 0.9643, 0.1429, 0.9643, 0.1429, 1.0, 0.1071, 1.0, 0.25, 0.9643, 0.2857, 0.9643, 0.2857, 1.0, 0.25, 1.0, 0.3929, 0.9643, 0.4286, 0.9643, 0.4286, 1.0, 0.3929, 1.0, 0.5357, 0.9643, 0.5714, 0.9643, 0.5714, 1.0, 0.5357, 1.0, 0.6786, 0.9643, 0.7143, 0.9643, 0.7143, 1.0, 0.6786, 1.0, 0.8214, 0.9643, 0.8571, 0.9643, 0.8571, 1.0, 0.8214, 1.0, 0.1071, 0.1071, 0.1429, 0.1071, 0.1429, 0.1429, 0.1071, 0.1429, 0.1071, 0.25, 0.1429, 0.25, 0.1429, 0.2857, 0.1071, 0.2857, 0.1071, 0.3929, 0.1429, 0.3929, 0.1429, 0.4286, 0.1071, 0.4286, 0.1071, 0.5357, 0.1429, 0.5357, 0.1429, 0.5714, 0.1071, 0.5714, 0.1071, 0.6786, 0.1429, 0.6786, 0.1429, 0.7143, 0.1071, 0.7143, 0.1071, 0.8214, 0.1429, 0.8214, 0.1429, 0.8571, 0.1071, 0.8571, 0.25, 0.1071, 0.2857, 0.1071, 0.2857, 0.1429, 0.25, 0.1429, 0.25, 0.25, 0.2857, 0.25, 0.2857, 0.2857, 0.25, 0.2857, 0.25, 0.3929, 0.2857, 0.3929, 0.2857, 0.4286, 0.25, 0.4286, 0.25, 0.5357, 0.2857, 0.5357, 0.2857, 0.5714, 0.25, 0.5714, 0.25, 0.6786, 0.2857, 0.6786, 0.2857, 0.7143, 0.25, 0.7143, 0.25, 0.8214, 0.2857, 0.8214, 0.2857, 0.8571, 0.25, 0.8571, 0.3929, 0.1071, 0.4286, 0.1071, 0.4286, 0.1429, 0.3929, 0.1429, 0.3929, 0.25, 0.4286, 0.25, 0.4286, 0.2857, 0.3929, 0.2857, 0.3929, 0.3929, 0.4286, 0.3929, 0.4286, 0.4286, 0.3929, 0.4286, 0.3929, 0.5357, 0.4286, 0.5357, 0.4286, 0.5714, 0.3929, 0.5714, 0.3929, 0.6786, 0.4286, 0.6786, 0.4286, 0.7143, 0.3929, 0.7143, 0.3929, 0.8214, 0.4286, 0.8214, 0.4286, 0.8571, 0.3929, 0.8571, 0.5357, 0.1071, 0.5714, 0.1071, 0.5714, 0.1429, 0.5357, 0.1429, 0.5357, 0.25, 0.5714, 0.25, 0.5714, 0.2857, 0.5357, 0.2857, 0.5357, 0.3929, 0.5714, 0.3929, 0.5714, 0.4286, 0.5357, 0.4286, 0.5357, 0.5357, 0.5714, 0.5357, 0.5714, 0.5714, 0.5357, 0.5714, 0.5357, 0.6786, 0.5714, 0.6786, 0.5714, 0.7143, 0.5357, 0.7143, 0.5357, 0.8214, 0.5714, 0.8214, 0.5714, 0.8571, 0.5357, 0.8571, 0.6786, 0.1071, 0.7143, 0.1071, 0.7143, 0.1429, 0.6786, 0.1429, 0.6786, 0.25, 0.7143, 0.25, 0.7143, 0.2857, 0.6786, 0.2857, 0.6786, 0.3929, 0.7143, 0.3929, 0.7143, 0.4286, 0.6786, 0.4286, 0.6786, 0.5357, 0.7143, 0.5357, 0.7143, 0.5714, 0.6786, 0.5714, 0.6786, 0.6786, 0.7143, 0.6786, 0.7143, 0.7143, 0.6786, 0.7143, 0.6786, 0.8214, 0.7143, 0.8214, 0.7143, 0.8571, 0.6786, 0.8571, 0.8214, 0.1071, 0.8571, 0.1071, 0.8571, 0.1429, 0.8214, 0.1429, 0.8214, 0.25, 0.8571, 0.25, 0.8571, 0.2857, 0.8214, 0.2857, 0.8214, 0.3929, 0.8571, 0.3929, 0.8571, 0.4286, 0.8214, 0.4286, 0.8214, 0.5357, 0.8571, 0.5357, 0.8571, 0.5714, 0.8214, 0.5714, 0.8214, 0.6786, 0.8571, 0.6786, 0.8571, 0.7143, 0.8214, 0.7143, 0.8214, 0.8214, 0.8571, 0.8214, 0.8571, 0.8571, 0.8214, 0.8571, 0.9643, 0.1071, 1.0, 0.1071, 1.0, 0.1429, 0.9643, 0.1429, 0.9643, 0.25, 1.0, 0.25, 1.0, 0.2857, 0.9643, 0.2857, 0.9643, 0.3929, 1.0, 0.3929, 1.0, 0.4286, 0.9643, 0.4286, 0.9643, 0.5357, 1.0, 0.5357, 1.0, 0.5714, 0.9643, 0.5714, 0.9643, 0.6786, 1.0, 0.6786, 1.0, 0.7143, 0.9643, 0.7143, 0.9643, 0.8214, 1.0, 0.8214, 1.0, 0.8571, 0.9643, 0.8571, 0.8929, 0.8214, 0.9286, 0.8214, 0.9286, 0.8571, 0.8929, 0.8571, 0.8929, 0.75, 0.9286, 0.75, 0.9286, 0.7857, 0.8929, 0.7857, 0.9643, 0.75, 1.0, 0.75, 1.0, 0.7857, 0.9643, 0.7857, 0.8929, 0.6786, 0.9286, 0.6786, 0.9286, 0.7143, 0.8929, 0.7143, 0.8929, 0.6071, 0.9286, 0.6071, 0.9286, 0.6429, 0.8929, 0.6429, 0.9643, 0.6071, 1.0, 0.6071, 1.0, 0.6429, 0.9643, 0.6429, 0.8929, 0.5357, 0.9286, 0.5357, 0.9286, 0.5714, 0.8929, 0.5714, 0.8929, 0.4643, 0.9286, 0.4643, 0.9286, 0.5, 0.8929, 0.5, 0.9643, 0.4643, 1.0, 0.4643, 1.0, 0.5, 0.9643, 0.5, 0.8929, 0.3929, 0.9286, 0.3929, 0.9286, 0.4286, 0.8929, 0.4286, 0.8929, 0.3214, 0.9286, 0.3214, 0.9286, 0.3571, 0.8929, 0.3571, 0.9643, 0.3214, 1.0, 0.3214, 1.0, 0.3571, 0.9643, 0.3571, 0.8929, 0.25, 0.9286, 0.25, 0.9286, 0.2857, 0.8929, 0.2857, 0.8929, 0.1786, 0.9286, 0.1786, 0.9286, 0.2143, 0.8929, 0.2143, 0.9643, 0.1786, 1.0, 0.1786, 1.0, 0.2143, 0.9643, 0.2143, 0.8929, 0.1071, 0.9286, 0.1071, 0.9286, 0.1429, 0.8929, 0.1429, 0.8929, 0.03571, 0.9286, 0.03571, 0.9286, 0.07143, 0.8929, 0.07143, 0.9643, 0.03571, 1.0, 0.03571, 1.0, 0.07143, 0.9643, 0.07143, 0.75, 0.8214, 0.7857, 0.8214, 0.7857, 0.8571, 0.75, 0.8571, 0.75, 0.75, 0.7857, 0.75, 0.7857, 0.7857, 0.75, 0.7857, 0.8214, 0.75, 0.8571, 0.75, 0.8571, 0.7857, 0.8214, 0.7857, 0.75, 0.6786, 0.7857, 0.6786, 0.7857, 0.7143, 0.75, 0.7143, 0.75, 0.6071, 0.7857, 0.6071, 0.7857, 0.6429, 0.75, 0.6429, 0.8214, 0.6071, 0.8571, 0.6071, 0.8571, 0.6429, 0.8214, 0.6429, 0.75, 0.5357, 0.7857, 0.5357, 0.7857, 0.5714, 0.75, 0.5714, 0.75, 0.4643, 0.7857, 0.4643, 0.7857, 0.5, 0.75, 0.5, 0.8214, 0.4643, 0.8571, 0.4643, 0.8571, 0.5, 0.8214, 0.5, 0.75, 0.3929, 0.7857, 0.3929, 0.7857, 0.4286, 0.75, 0.4286, 0.75, 0.3214, 0.7857, 0.3214, 0.7857, 0.3571, 0.75, 0.3571, 0.8214, 0.3214, 0.8571, 0.3214, 0.8571, 0.3571, 0.8214, 0.3571, 0.75, 0.25, 0.7857, 0.25, 0.7857, 0.2857, 0.75, 0.2857, 0.75, 0.1786, 0.7857, 0.1786, 0.7857, 0.2143, 0.75, 0.2143, 0.8214, 0.1786, 0.8571, 0.1786, 0.8571, 0.2143, 0.8214, 0.2143, 0.75, 0.1071, 0.7857, 0.1071, 0.7857, 0.1429, 0.75, 0.1429, 0.75, 0.03571, 0.7857, 0.03571, 0.7857, 0.07143, 0.75, 0.07143, 0.8214, 0.03571, 0.8571, 0.03571, 0.8571, 0.07143, 0.8214, 0.07143, 0.6071, 0.8214, 0.6429, 0.8214, 0.6429, 0.8571, 0.6071, 0.8571, 0.6071, 0.75, 0.6429, 0.75, 0.6429, 0.7857, 0.6071, 0.7857, 0.6786, 0.75, 0.7143, 0.75, 0.7143, 0.7857, 0.6786, 0.7857, 0.6071, 0.6786, 0.6429, 0.6786, 0.6429, 0.7143, 0.6071, 0.7143, 0.6071, 0.6071, 0.6429, 0.6071, 0.6429, 0.6429, 0.6071, 0.6429, 0.6786, 0.6071, 0.7143, 0.6071, 0.7143, 0.6429, 0.6786, 0.6429, 0.6071, 0.5357, 0.6429, 0.5357, 0.6429, 0.5714, 0.6071, 0.5714, 0.6071, 0.4643, 0.6429, 0.4643, 0.6429, 0.5, 0.6071, 0.5, 0.6786, 0.4643, 0.7143, 0.4643, 0.7143, 0.5, 0.6786, 0.5, 0.6071, 0.3929, 0.6429, 0.3929, 0.6429, 0.4286, 0.6071, 0.4286, 0.6071, 0.3214, 0.6429, 0.3214, 0.6429, 0.3571, 0.6071, 0.3571, 0.6786, 0.3214, 0.7143, 0.3214, 0.7143, 0.3571, 0.6786, 0.3571, 0.6071, 0.25, 0.6429, 0.25, 0.6429, 0.2857, 0.6071, 0.2857, 0.6071, 0.1786, 0.6429, 0.1786, 0.6429, 0.2143, 0.6071, 0.2143, 0.6786, 0.1786, 0.7143, 0.1786, 0.7143, 0.2143, 0.6786, 0.2143, 0.6071, 0.1071, 0.6429, 0.1071, 0.6429, 0.1429, 0.6071, 0.1429, 0.6071, 0.03571, 0.6429, 0.03571, 0.6429, 0.07143, 0.6071, 0.07143, 0.6786, 0.03571, 0.7143, 0.03571, 0.7143, 0.07143, 0.6786, 0.07143, 0.4643, 0.8214, 0.5, 0.8214, 0.5, 0.8571, 0.4643, 0.8571, 0.4643, 0.75, 0.5, 0.75, 0.5, 0.7857, 0.4643, 0.7857, 0.5357, 0.75, 0.5714, 0.75, 0.5714, 0.7857, 0.5357, 0.7857, 0.4643, 0.6786, 0.5, 0.6786, 0.5, 0.7143, 0.4643, 0.7143, 0.4643, 0.6071, 0.5, 0.6071, 0.5, 0.6429, 0.4643, 0.6429, 0.5357, 0.6071, 0.5714, 0.6071, 0.5714, 0.6429, 0.5357, 0.6429, 0.4643, 0.5357, 0.5, 0.5357, 0.5, 0.5714, 0.4643, 0.5714, 0.4643, 0.4643, 0.5, 0.4643, 0.5, 0.5, 0.4643, 0.5, 0.5357, 0.4643, 0.5714, 0.4643, 0.5714, 0.5, 0.5357, 0.5, 0.4643, 0.3929, 0.5, 0.3929, 0.5, 0.4286, 0.4643, 0.4286, 0.4643, 0.3214, 0.5, 0.3214, 0.5, 0.3571, 0.4643, 0.3571, 0.5357, 0.3214, 0.5714, 0.3214, 0.5714, 0.3571, 0.5357, 0.3571, 0.4643, 0.25, 0.5, 0.25, 0.5, 0.2857, 0.4643, 0.2857, 0.4643, 0.1786, 0.5, 0.1786, 0.5, 0.2143, 0.4643, 0.2143, 0.5357, 0.1786, 0.5714, 0.1786, 0.5714, 0.2143, 0.5357, 0.2143, 0.4643, 0.1071, 0.5, 0.1071, 0.5, 0.1429, 0.4643, 0.1429, 0.4643, 0.03571, 0.5, 0.03571, 0.5, 0.07143, 0.4643, 0.07143, 0.5357, 0.03571, 0.5714, 0.03571, 0.5714, 0.07143, 0.5357, 0.07143, 0.3214, 0.8214, 0.3571, 0.8214, 0.3571, 0.8571, 0.3214, 0.8571, 0.3214, 0.75, 0.3571, 0.75, 0.3571, 0.7857, 0.3214, 0.7857, 0.3929, 0.75, 0.4286, 0.75, 0.4286, 0.7857, 0.3929, 0.7857, 0.3214, 0.6786, 0.3571, 0.6786, 0.3571, 0.7143, 0.3214, 0.7143, 0.3214, 0.6071, 0.3571, 0.6071, 0.3571, 0.6429, 0.3214, 0.6429, 0.3929, 0.6071, 0.4286, 0.6071, 0.4286, 0.6429, 0.3929, 0.6429, 0.3214, 0.5357, 0.3571, 0.5357, 0.3571, 0.5714, 0.3214, 0.5714, 0.3214, 0.4643, 0.3571, 0.4643, 0.3571, 0.5, 0.3214, 0.5, 0.3929, 0.4643, 0.4286, 0.4643, 0.4286, 0.5, 0.3929, 0.5, 0.3214, 0.3929, 0.3571, 0.3929, 0.3571, 0.4286, 0.3214, 0.4286, 0.3214, 0.3214, 0.3571, 0.3214, 0.3571, 0.3571, 0.3214, 0.3571, 0.3929, 0.3214, 0.4286, 0.3214, 0.4286, 0.3571, 0.3929, 0.3571, 0.3214, 0.25, 0.3571, 0.25, 0.3571, 0.2857, 0.3214, 0.2857, 0.3214, 0.1786, 0.3571, 0.1786, 0.3571, 0.2143, 0.3214, 0.2143, 0.3929, 0.1786, 0.4286, 0.1786, 0.4286, 0.2143, 0.3929, 0.2143, 0.3214, 0.1071, 0.3571, 0.1071, 0.3571, 0.1429, 0.3214, 0.1429, 0.3214, 0.03571, 0.3571, 0.03571, 0.3571, 0.07143, 0.3214, 0.07143, 0.3929, 0.03571, 0.4286, 0.03571, 0.4286, 0.07143, 0.3929, 0.07143, 0.1786, 0.8214, 0.2143, 0.8214, 0.2143, 0.8571, 0.1786, 0.8571, 0.1786, 0.75, 0.2143, 0.75, 0.2143, 0.7857, 0.1786, 0.7857, 0.25, 0.75, 0.2857, 0.75, 0.2857, 0.7857, 0.25, 0.7857, 0.1786, 0.6786, 0.2143, 0.6786, 0.2143, 0.7143, 0.1786, 0.7143, 0.1786, 0.6071, 0.2143, 0.6071, 0.2143, 0.6429, 0.1786, 0.6429, 0.25, 0.6071, 0.2857, 0.6071, 0.2857, 0.6429, 0.25, 0.6429, 0.1786, 0.5357, 0.2143, 0.5357, 0.2143, 0.5714, 0.1786, 0.5714, 0.1786, 0.4643, 0.2143, 0.4643, 0.2143, 0.5, 0.1786, 0.5, 0.25, 0.4643, 0.2857, 0.4643, 0.2857, 0.5, 0.25, 0.5, 0.1786, 0.3929, 0.2143, 0.3929, 0.2143, 0.4286, 0.1786, 0.4286, 0.1786, 0.3214, 0.2143, 0.3214, 0.2143, 0.3571, 0.1786, 0.3571, 0.25, 0.3214, 0.2857, 0.3214, 0.2857, 0.3571, 0.25, 0.3571, 0.1786, 0.25, 0.2143, 0.25, 0.2143, 0.2857, 0.1786, 0.2857, 0.1786, 0.1786, 0.2143, 0.1786, 0.2143, 0.2143, 0.1786, 0.2143, 0.25, 0.1786, 0.2857, 0.1786, 0.2857, 0.2143, 0.25, 0.2143, 0.1786, 0.1071, 0.2143, 0.1071, 0.2143, 0.1429, 0.1786, 0.1429, 0.1786, 0.03571, 0.2143, 0.03571, 0.2143, 0.07143, 0.1786, 0.07143, 0.25, 0.03571, 0.2857, 0.03571, 0.2857, 0.07143, 0.25, 0.07143, 0.03571, 0.8214, 0.07143, 0.8214, 0.07143, 0.8571, 0.03571, 0.8571, 0.03571, 0.75, 0.07143, 0.75, 0.07143, 0.7857, 0.03571, 0.7857, 0.1071, 0.75, 0.1429, 0.75, 0.1429, 0.7857, 0.1071, 0.7857, 0.03571, 0.6786, 0.07143, 0.6786, 0.07143, 0.7143, 0.03571, 0.7143, 0.03571, 0.6071, 0.07143, 0.6071, 0.07143, 0.6429, 0.03571, 0.6429, 0.1071, 0.6071, 0.1429, 0.6071, 0.1429, 0.6429, 0.1071, 0.6429, 0.03571, 0.5357, 0.07143, 0.5357, 0.07143, 0.5714, 0.03571, 0.5714, 0.03571, 0.4643, 0.07143, 0.4643, 0.07143, 0.5, 0.03571, 0.5, 0.1071, 0.4643, 0.1429, 0.4643, 0.1429, 0.5, 0.1071, 0.5, 0.03571, 0.3929, 0.07143, 0.3929, 0.07143, 0.4286, 0.03571, 0.4286, 0.03571, 0.3214, 0.07143, 0.3214, 0.07143, 0.3571, 0.03571, 0.3571, 0.1071, 0.3214, 0.1429, 0.3214, 0.1429, 0.3571, 0.1071, 0.3571, 0.03571, 0.25, 0.07143, 0.25, 0.07143, 0.2857, 0.03571, 0.2857, 0.03571, 0.1786, 0.07143, 0.1786, 0.07143, 0.2143, 0.03571, 0.2143, 0.1071, 0.1786, 0.1429, 0.1786, 0.1429, 0.2143, 0.1071, 0.2143, 0.03571, 0.1071, 0.07143, 0.1071, 0.07143, 0.1429, 0.03571, 0.1429, 0.03571, 0.03571, 0.07143, 0.03571, 0.07143, 0.07143, 0.03571, 0.07143, 0.1071, 0.03571, 0.1429, 0.03571, 0.1429, 0.07143, 0.1071, 0.07143, 0.75, 0.9643, 0.7857, 0.9643, 0.7857, 1.0, 0.75, 1.0, 0.75, 0.8929, 0.7857, 0.8929, 0.7857, 0.9286, 0.75, 0.9286, 0.8214, 0.8929, 0.8571, 0.8929, 0.8571, 0.9286, 0.8214, 0.9286, 0.6071, 0.9643, 0.6429, 0.9643, 0.6429, 1.0, 0.6071, 1.0, 0.6071, 0.8929, 0.6429, 0.8929, 0.6429, 0.9286, 0.6071, 0.9286, 0.6786, 0.8929, 0.7143, 0.8929, 0.7143, 0.9286, 0.6786, 0.9286, 0.4643, 0.9643, 0.5, 0.9643, 0.5, 1.0, 0.4643, 1.0, 0.4643, 0.8929, 0.5, 0.8929, 0.5, 0.9286, 0.4643, 0.9286, 0.5357, 0.8929, 0.5714, 0.8929, 0.5714, 0.9286, 0.5357, 0.9286, 0.3214, 0.9643, 0.3571, 0.9643, 0.3571, 1.0, 0.3214, 1.0, 0.3214, 0.8929, 0.3571, 0.8929, 0.3571, 0.9286, 0.3214, 0.9286, 0.3929, 0.8929, 0.4286, 0.8929, 0.4286, 0.9286, 0.3929, 0.9286, 0.1786, 0.9643, 0.2143, 0.9643, 0.2143, 1.0, 0.1786, 1.0, 0.1786, 0.8929, 0.2143, 0.8929, 0.2143, 0.9286, 0.1786, 0.9286, 0.25, 0.8929, 0.2857, 0.8929, 0.2857, 0.9286, 0.25, 0.9286, 0.03571, 0.9643, 0.07143, 0.9643, 0.07143, 1.0, 0.03571, 1.0, 0.03571, 0.8929, 0.07143, 0.8929, 0.07143, 0.9286, 0.03571, 0.9286, 0.1071, 0.8929, 0.1429, 0.8929, 0.1429, 0.9286, 0.1071, 0.9286, 0.8929, 0.9643, 0.9286, 0.9643, 0.9286, 1.0, 0.8929, 1.0, 0.8929, 0.8929, 0.9286, 0.8929, 0.9286, 0.9286, 0.8929, 0.9286, 0.9643, 0.8929, 1.0, 0.8929, 1.0, 0.9286, 0.9643, 0.9286, 0.9286, 0.8929, 0.9643, 0.8929, 0.9643, 0.9286, 0.9286, 0.9286, 0.9286, 0.8571, 0.9643, 0.8571, 0.9643, 0.8929, 0.9286, 0.8929, 0.9643, 0.8571, 1.0, 0.8571, 1.0, 0.8929, 0.9643, 0.8929, 0.8571, 0.8929, 0.8929, 0.8929, 0.8929, 0.9286, 0.8571, 0.9286, 0.8571, 0.8571, 0.8929, 0.8571, 0.8929, 0.8929, 0.8571, 0.8929, 0.8929, 0.8571, 0.9286, 0.8571, 0.9286, 0.8929, 0.8929, 0.8929, 0.8571, 0.9643, 0.8929, 0.9643, 0.8929, 1.0, 0.8571, 1.0, 0.8571, 0.9286, 0.8929, 0.9286, 0.8929, 0.9643, 0.8571, 0.9643, 0.8929, 0.9286, 0.9286, 0.9286, 0.9286, 0.9643, 0.8929, 0.9643, 0.07143, 0.8929, 0.1071, 0.8929, 0.1071, 0.9286, 0.07143, 0.9286, 0.07143, 0.8571, 0.1071, 0.8571, 0.1071, 0.8929, 0.07143, 0.8929, 0.1071, 0.8571, 0.1429, 0.8571, 0.1429, 0.8929, 0.1071, 0.8929, 0.0, 0.8929, 0.03571, 0.8929, 0.03571, 0.9286, 0.0, 0.9286, 0.0, 0.8571, 0.03571, 0.8571, 0.03571, 0.8929, 0.0, 0.8929, 0.03571, 0.8571, 0.07143, 0.8571, 0.07143, 0.8929, 0.03571, 0.8929, 0.0, 0.9643, 0.03571, 0.9643, 0.03571, 1.0, 0.0, 1.0, 0.0, 0.9286, 0.03571, 0.9286, 0.03571, 0.9643, 0.0, 0.9643, 0.03571, 0.9286, 0.07143, 0.9286, 0.07143, 0.9643, 0.03571, 0.9643, 0.2143, 0.8929, 0.25, 0.8929, 0.25, 0.9286, 0.2143, 0.9286, 0.2143, 0.8571, 0.25, 0.8571, 0.25, 0.8929, 0.2143, 0.8929, 0.25, 0.8571, 0.2857, 0.8571, 0.2857, 0.8929, 0.25, 0.8929, 0.1429, 0.8929, 0.1786, 0.8929, 0.1786, 0.9286, 0.1429, 0.9286, 0.1429, 0.8571, 0.1786, 0.8571, 0.1786, 0.8929, 0.1429, 0.8929, 0.1786, 0.8571, 0.2143, 0.8571, 0.2143, 0.8929, 0.1786, 0.8929, 0.1429, 0.9643, 0.1786, 0.9643, 0.1786, 1.0, 0.1429, 1.0, 0.1429, 0.9286, 0.1786, 0.9286, 0.1786, 0.9643, 0.1429, 0.9643, 0.1786, 0.9286, 0.2143, 0.9286, 0.2143, 0.9643, 0.1786, 0.9643, 0.3571, 0.8929, 0.3929, 0.8929, 0.3929, 0.9286, 0.3571, 0.9286, 0.3571, 0.8571, 0.3929, 0.8571, 0.3929, 0.8929, 0.3571, 0.8929, 0.3929, 0.8571, 0.4286, 0.8571, 0.4286, 0.8929, 0.3929, 0.8929, 0.2857, 0.8929, 0.3214, 0.8929, 0.3214, 0.9286, 0.2857, 0.9286, 0.2857, 0.8571, 0.3214, 0.8571, 0.3214, 0.8929, 0.2857, 0.8929, 0.3214, 0.8571, 0.3571, 0.8571, 0.3571, 0.8929, 0.3214, 0.8929, 0.2857, 0.9643, 0.3214, 0.9643, 0.3214, 1.0, 0.2857, 1.0, 0.2857, 0.9286, 0.3214, 0.9286, 0.3214, 0.9643, 0.2857, 0.9643, 0.3214, 0.9286, 0.3571, 0.9286, 0.3571, 0.9643, 0.3214, 0.9643, 0.5, 0.8929, 0.5357, 0.8929, 0.5357, 0.9286, 0.5, 0.9286, 0.5, 0.8571, 0.5357, 0.8571, 0.5357, 0.8929, 0.5, 0.8929, 0.5357, 0.8571, 0.5714, 0.8571, 0.5714, 0.8929, 0.5357, 0.8929, 0.4286, 0.8929, 0.4643, 0.8929, 0.4643, 0.9286, 0.4286, 0.9286, 0.4286, 0.8571, 0.4643, 0.8571, 0.4643, 0.8929, 0.4286, 0.8929, 0.4643, 0.8571, 0.5, 0.8571, 0.5, 0.8929, 0.4643, 0.8929, 0.4286, 0.9643, 0.4643, 0.9643, 0.4643, 1.0, 0.4286, 1.0, 0.4286, 0.9286, 0.4643, 0.9286, 0.4643, 0.9643, 0.4286, 0.9643, 0.4643, 0.9286, 0.5, 0.9286, 0.5, 0.9643, 0.4643, 0.9643, 0.6429, 0.8929, 0.6786, 0.8929, 0.6786, 0.9286, 0.6429, 0.9286, 0.6429, 0.8571, 0.6786, 0.8571, 0.6786, 0.8929, 0.6429, 0.8929, 0.6786, 0.8571, 0.7143, 0.8571, 0.7143, 0.8929, 0.6786, 0.8929, 0.5714, 0.8929, 0.6071, 0.8929, 0.6071, 0.9286, 0.5714, 0.9286, 0.5714, 0.8571, 0.6071, 0.8571, 0.6071, 0.8929, 0.5714, 0.8929, 0.6071, 0.8571, 0.6429, 0.8571, 0.6429, 0.8929, 0.6071, 0.8929, 0.5714, 0.9643, 0.6071, 0.9643, 0.6071, 1.0, 0.5714, 1.0, 0.5714, 0.9286, 0.6071, 0.9286, 0.6071, 0.9643, 0.5714, 0.9643, 0.6071, 0.9286, 0.6429, 0.9286, 0.6429, 0.9643, 0.6071, 0.9643, 0.7857, 0.8929, 0.8214, 0.8929, 0.8214, 0.9286, 0.7857, 0.9286, 0.7857, 0.8571, 0.8214, 0.8571, 0.8214, 0.8929, 0.7857, 0.8929, 0.8214, 0.8571, 0.8571, 0.8571, 0.8571, 0.8929, 0.8214, 0.8929, 0.7143, 0.8929, 0.75, 0.8929, 0.75, 0.9286, 0.7143, 0.9286, 0.7143, 0.8571, 0.75, 0.8571, 0.75, 0.8929, 0.7143, 0.8929, 0.75, 0.8571, 0.7857, 0.8571, 0.7857, 0.8929, 0.75, 0.8929, 0.7143, 0.9643, 0.75, 0.9643, 0.75, 1.0, 0.7143, 1.0, 0.7143, 0.9286, 0.75, 0.9286, 0.75, 0.9643, 0.7143, 0.9643, 0.75, 0.9286, 0.7857, 0.9286, 0.7857, 0.9643, 0.75, 0.9643, 0.07143, 0.03571, 0.1071, 0.03571, 0.1071, 0.07143, 0.07143, 0.07143, 0.07143, 0.0, 0.1071, 0.0, 0.1071, 0.03571, 0.07143, 0.03571, 0.1071, 0.0, 0.1429, 0.0, 0.1429, 0.03571, 0.1071, 0.03571, 0.0, 0.03571, 0.03571, 0.03571, 0.03571, 0.07143, 0.0, 0.07143, 0.0, 0.0, 0.03571, 0.0, 0.03571, 0.03571, 0.0, 0.03571, 0.03571, 0.0, 0.07143, 0.0, 0.07143, 0.03571, 0.03571, 0.03571, 0.0, 0.1071, 0.03571, 0.1071, 0.03571, 0.1429, 0.0, 0.1429, 0.0, 0.07143, 0.03571, 0.07143, 0.03571, 0.1071, 0.0, 0.1071, 0.03571, 0.07143, 0.07143, 0.07143, 0.07143, 0.1071, 0.03571, 0.1071, 0.07143, 0.1786, 0.1071, 0.1786, 0.1071, 0.2143, 0.07143, 0.2143, 0.07143, 0.1429, 0.1071, 0.1429, 0.1071, 0.1786, 0.07143, 0.1786, 0.1071, 0.1429, 0.1429, 0.1429, 0.1429, 0.1786, 0.1071, 0.1786, 0.0, 0.1786, 0.03571, 0.1786, 0.03571, 0.2143, 0.0, 0.2143, 0.0, 0.1429, 0.03571, 0.1429, 0.03571, 0.1786, 0.0, 0.1786, 0.03571, 0.1429, 0.07143, 0.1429, 0.07143, 0.1786, 0.03571, 0.1786, 0.0, 0.25, 0.03571, 0.25, 0.03571, 0.2857, 0.0, 0.2857, 0.0, 0.2143, 0.03571, 0.2143, 0.03571, 0.25, 0.0, 0.25, 0.03571, 0.2143, 0.07143, 0.2143, 0.07143, 0.25, 0.03571, 0.25, 0.07143, 0.3214, 0.1071, 0.3214, 0.1071, 0.3571, 0.07143, 0.3571, 0.07143, 0.2857, 0.1071, 0.2857, 0.1071, 0.3214, 0.07143, 0.3214, 0.1071, 0.2857, 0.1429, 0.2857, 0.1429, 0.3214, 0.1071, 0.3214, 0.0, 0.3214, 0.03571, 0.3214, 0.03571, 0.3571, 0.0, 0.3571, 0.0, 0.2857, 0.03571, 0.2857, 0.03571, 0.3214, 0.0, 0.3214, 0.03571, 0.2857, 0.07143, 0.2857, 0.07143, 0.3214, 0.03571, 0.3214, 0.0, 0.3929, 0.03571, 0.3929, 0.03571, 0.4286, 0.0, 0.4286, 0.0, 0.3571, 0.03571, 0.3571, 0.03571, 0.3929, 0.0, 0.3929, 0.03571, 0.3571, 0.07143, 0.3571, 0.07143, 0.3929, 0.03571, 0.3929, 0.07143, 0.4643, 0.1071, 0.4643, 0.1071, 0.5, 0.07143, 0.5, 0.07143, 0.4286, 0.1071, 0.4286, 0.1071, 0.4643, 0.07143, 0.4643, 0.1071, 0.4286, 0.1429, 0.4286, 0.1429, 0.4643, 0.1071, 0.4643, 0.0, 0.4643, 0.03571, 0.4643, 0.03571, 0.5, 0.0, 0.5, 0.0, 0.4286, 0.03571, 0.4286, 0.03571, 0.4643, 0.0, 0.4643, 0.03571, 0.4286, 0.07143, 0.4286, 0.07143, 0.4643, 0.03571, 0.4643, 0.0, 0.5357, 0.03571, 0.5357, 0.03571, 0.5714, 0.0, 0.5714, 0.0, 0.5, 0.03571, 0.5, 0.03571, 0.5357, 0.0, 0.5357, 0.03571, 0.5, 0.07143, 0.5, 0.07143, 0.5357, 0.03571, 0.5357, 0.07143, 0.6071, 0.1071, 0.6071, 0.1071, 0.6429, 0.07143, 0.6429, 0.07143, 0.5714, 0.1071, 0.5714, 0.1071, 0.6071, 0.07143, 0.6071, 0.1071, 0.5714, 0.1429, 0.5714, 0.1429, 0.6071, 0.1071, 0.6071, 0.0, 0.6071, 0.03571, 0.6071, 0.03571, 0.6429, 0.0, 0.6429, 0.0, 0.5714, 0.03571, 0.5714, 0.03571, 0.6071, 0.0, 0.6071, 0.03571, 0.5714, 0.07143, 0.5714, 0.07143, 0.6071, 0.03571, 0.6071, 0.0, 0.6786, 0.03571, 0.6786, 0.03571, 0.7143, 0.0, 0.7143, 0.0, 0.6429, 0.03571, 0.6429, 0.03571, 0.6786, 0.0, 0.6786, 0.03571, 0.6429, 0.07143, 0.6429, 0.07143, 0.6786, 0.03571, 0.6786, 0.07143, 0.75, 0.1071, 0.75, 0.1071, 0.7857, 0.07143, 0.7857, 0.07143, 0.7143, 0.1071, 0.7143, 0.1071, 0.75, 0.07143, 0.75, 0.1071, 0.7143, 0.1429, 0.7143, 0.1429, 0.75, 0.1071, 0.75, 0.0, 0.75, 0.03571, 0.75, 0.03571, 0.7857, 0.0, 0.7857, 0.0, 0.7143, 0.03571, 0.7143, 0.03571, 0.75, 0.0, 0.75, 0.03571, 0.7143, 0.07143, 0.7143, 0.07143, 0.75, 0.03571, 0.75, 0.0, 0.8214, 0.03571, 0.8214, 0.03571, 0.8571, 0.0, 0.8571, 0.0, 0.7857, 0.03571, 0.7857, 0.03571, 0.8214, 0.0, 0.8214, 0.03571, 0.7857, 0.07143, 0.7857, 0.07143, 0.8214, 0.03571, 0.8214, 0.2143, 0.03571, 0.25, 0.03571, 0.25, 0.07143, 0.2143, 0.07143, 0.2143, 0.0, 0.25, 0.0, 0.25, 0.03571, 0.2143, 0.03571, 0.25, 0.0, 0.2857, 0.0, 0.2857, 0.03571, 0.25, 0.03571, 0.1429, 0.03571, 0.1786, 0.03571, 0.1786, 0.07143, 0.1429, 0.07143, 0.1429, 0.0, 0.1786, 0.0, 0.1786, 0.03571, 0.1429, 0.03571, 0.1786, 0.0, 0.2143, 0.0, 0.2143, 0.03571, 0.1786, 0.03571, 0.1429, 0.1071, 0.1786, 0.1071, 0.1786, 0.1429, 0.1429, 0.1429, 0.1429, 0.07143, 0.1786, 0.07143, 0.1786, 0.1071, 0.1429, 0.1071, 0.1786, 0.07143, 0.2143, 0.07143, 0.2143, 0.1071, 0.1786, 0.1071, 0.2143, 0.1786, 0.25, 0.1786, 0.25, 0.2143, 0.2143, 0.2143, 0.2143, 0.1429, 0.25, 0.1429, 0.25, 0.1786, 0.2143, 0.1786, 0.25, 0.1429, 0.2857, 0.1429, 0.2857, 0.1786, 0.25, 0.1786, 0.1429, 0.1786, 0.1786, 0.1786, 0.1786, 0.2143, 0.1429, 0.2143, 0.1429, 0.1429, 0.1786, 0.1429, 0.1786, 0.1786, 0.1429, 0.1786, 0.1786, 0.1429, 0.2143, 0.1429, 0.2143, 0.1786, 0.1786, 0.1786, 0.1429, 0.25, 0.1786, 0.25, 0.1786, 0.2857, 0.1429, 0.2857, 0.1429, 0.2143, 0.1786, 0.2143, 0.1786, 0.25, 0.1429, 0.25, 0.1786, 0.2143, 0.2143, 0.2143, 0.2143, 0.25, 0.1786, 0.25, 0.2143, 0.3214, 0.25, 0.3214, 0.25, 0.3571, 0.2143, 0.3571, 0.2143, 0.2857, 0.25, 0.2857, 0.25, 0.3214, 0.2143, 0.3214, 0.25, 0.2857, 0.2857, 0.2857, 0.2857, 0.3214, 0.25, 0.3214, 0.1429, 0.3214, 0.1786, 0.3214, 0.1786, 0.3571, 0.1429, 0.3571, 0.1429, 0.2857, 0.1786, 0.2857, 0.1786, 0.3214, 0.1429, 0.3214, 0.1786, 0.2857, 0.2143, 0.2857, 0.2143, 0.3214, 0.1786, 0.3214, 0.1429, 0.3929, 0.1786, 0.3929, 0.1786, 0.4286, 0.1429, 0.4286, 0.1429, 0.3571, 0.1786, 0.3571, 0.1786, 0.3929, 0.1429, 0.3929, 0.1786, 0.3571, 0.2143, 0.3571, 0.2143, 0.3929, 0.1786, 0.3929, 0.2143, 0.4643, 0.25, 0.4643, 0.25, 0.5, 0.2143, 0.5, 0.2143, 0.4286, 0.25, 0.4286, 0.25, 0.4643, 0.2143, 0.4643, 0.25, 0.4286, 0.2857, 0.4286, 0.2857, 0.4643, 0.25, 0.4643, 0.1429, 0.4643, 0.1786, 0.4643, 0.1786, 0.5, 0.1429, 0.5, 0.1429, 0.4286, 0.1786, 0.4286, 0.1786, 0.4643, 0.1429, 0.4643, 0.1786, 0.4286, 0.2143, 0.4286, 0.2143, 0.4643, 0.1786, 0.4643, 0.1429, 0.5357, 0.1786, 0.5357, 0.1786, 0.5714, 0.1429, 0.5714, 0.1429, 0.5, 0.1786, 0.5, 0.1786, 0.5357, 0.1429, 0.5357, 0.1786, 0.5, 0.2143, 0.5, 0.2143, 0.5357, 0.1786, 0.5357, 0.2143, 0.6071, 0.25, 0.6071, 0.25, 0.6429, 0.2143, 0.6429, 0.2143, 0.5714, 0.25, 0.5714, 0.25, 0.6071, 0.2143, 0.6071, 0.25, 0.5714, 0.2857, 0.5714, 0.2857, 0.6071, 0.25, 0.6071, 0.1429, 0.6071, 0.1786, 0.6071, 0.1786, 0.6429, 0.1429, 0.6429, 0.1429, 0.5714, 0.1786, 0.5714, 0.1786, 0.6071, 0.1429, 0.6071, 0.1786, 0.5714, 0.2143, 0.5714, 0.2143, 0.6071, 0.1786, 0.6071, 0.1429, 0.6786, 0.1786, 0.6786, 0.1786, 0.7143, 0.1429, 0.7143, 0.1429, 0.6429, 0.1786, 0.6429, 0.1786, 0.6786, 0.1429, 0.6786, 0.1786, 0.6429, 0.2143, 0.6429, 0.2143, 0.6786, 0.1786, 0.6786, 0.2143, 0.75, 0.25, 0.75, 0.25, 0.7857, 0.2143, 0.7857, 0.2143, 0.7143, 0.25, 0.7143, 0.25, 0.75, 0.2143, 0.75, 0.25, 0.7143, 0.2857, 0.7143, 0.2857, 0.75, 0.25, 0.75, 0.1429, 0.75, 0.1786, 0.75, 0.1786, 0.7857, 0.1429, 0.7857, 0.1429, 0.7143, 0.1786, 0.7143, 0.1786, 0.75, 0.1429, 0.75, 0.1786, 0.7143, 0.2143, 0.7143, 0.2143, 0.75, 0.1786, 0.75, 0.1429, 0.8214, 0.1786, 0.8214, 0.1786, 0.8571, 0.1429, 0.8571, 0.1429, 0.7857, 0.1786, 0.7857, 0.1786, 0.8214, 0.1429, 0.8214, 0.1786, 0.7857, 0.2143, 0.7857, 0.2143, 0.8214, 0.1786, 0.8214, 0.3571, 0.03571, 0.3929, 0.03571, 0.3929, 0.07143, 0.3571, 0.07143, 0.3571, 0.0, 0.3929, 0.0, 0.3929, 0.03571, 0.3571, 0.03571, 0.3929, 0.0, 0.4286, 0.0, 0.4286, 0.03571, 0.3929, 0.03571, 0.2857, 0.03571, 0.3214, 0.03571, 0.3214, 0.07143, 0.2857, 0.07143, 0.2857, 0.0, 0.3214, 0.0, 0.3214, 0.03571, 0.2857, 0.03571, 0.3214, 0.0, 0.3571, 0.0, 0.3571, 0.03571, 0.3214, 0.03571, 0.2857, 0.1071, 0.3214, 0.1071, 0.3214, 0.1429, 0.2857, 0.1429, 0.2857, 0.07143, 0.3214, 0.07143, 0.3214, 0.1071, 0.2857, 0.1071, 0.3214, 0.07143, 0.3571, 0.07143, 0.3571, 0.1071, 0.3214, 0.1071, 0.3571, 0.1786, 0.3929, 0.1786, 0.3929, 0.2143, 0.3571, 0.2143, 0.3571, 0.1429, 0.3929, 0.1429, 0.3929, 0.1786, 0.3571, 0.1786, 0.3929, 0.1429, 0.4286, 0.1429, 0.4286, 0.1786, 0.3929, 0.1786, 0.2857, 0.1786, 0.3214, 0.1786, 0.3214, 0.2143, 0.2857, 0.2143, 0.2857, 0.1429, 0.3214, 0.1429, 0.3214, 0.1786, 0.2857, 0.1786, 0.3214, 0.1429, 0.3571, 0.1429, 0.3571, 0.1786, 0.3214, 0.1786, 0.2857, 0.25, 0.3214, 0.25, 0.3214, 0.2857, 0.2857, 0.2857, 0.2857, 0.2143, 0.3214, 0.2143, 0.3214, 0.25, 0.2857, 0.25, 0.3214, 0.2143, 0.3571, 0.2143, 0.3571, 0.25, 0.3214, 0.25, 0.3571, 0.3214, 0.3929, 0.3214, 0.3929, 0.3571, 0.3571, 0.3571, 0.3571, 0.2857, 0.3929, 0.2857, 0.3929, 0.3214, 0.3571, 0.3214, 0.3929, 0.2857, 0.4286, 0.2857, 0.4286, 0.3214, 0.3929, 0.3214, 0.2857, 0.3214, 0.3214, 0.3214, 0.3214, 0.3571, 0.2857, 0.3571, 0.2857, 0.2857, 0.3214, 0.2857, 0.3214, 0.3214, 0.2857, 0.3214, 0.3214, 0.2857, 0.3571, 0.2857, 0.3571, 0.3214, 0.3214, 0.3214, 0.2857, 0.3929, 0.3214, 0.3929, 0.3214, 0.4286, 0.2857, 0.4286, 0.2857, 0.3571, 0.3214, 0.3571, 0.3214, 0.3929, 0.2857, 0.3929, 0.3214, 0.3571, 0.3571, 0.3571, 0.3571, 0.3929, 0.3214, 0.3929, 0.3571, 0.4643, 0.3929, 0.4643, 0.3929, 0.5, 0.3571, 0.5, 0.3571, 0.4286, 0.3929, 0.4286, 0.3929, 0.4643, 0.3571, 0.4643, 0.3929, 0.4286, 0.4286, 0.4286, 0.4286, 0.4643, 0.3929, 0.4643, 0.2857, 0.4643, 0.3214, 0.4643, 0.3214, 0.5, 0.2857, 0.5, 0.2857, 0.4286, 0.3214, 0.4286, 0.3214, 0.4643, 0.2857, 0.4643, 0.3214, 0.4286, 0.3571, 0.4286, 0.3571, 0.4643, 0.3214, 0.4643, 0.2857, 0.5357, 0.3214, 0.5357, 0.3214, 0.5714, 0.2857, 0.5714, 0.2857, 0.5, 0.3214, 0.5, 0.3214, 0.5357, 0.2857, 0.5357, 0.3214, 0.5, 0.3571, 0.5, 0.3571, 0.5357, 0.3214, 0.5357, 0.3571, 0.6071, 0.3929, 0.6071, 0.3929, 0.6429, 0.3571, 0.6429, 0.3571, 0.5714, 0.3929, 0.5714, 0.3929, 0.6071, 0.3571, 0.6071, 0.3929, 0.5714, 0.4286, 0.5714, 0.4286, 0.6071, 0.3929, 0.6071, 0.2857, 0.6071, 0.3214, 0.6071, 0.3214, 0.6429, 0.2857, 0.6429, 0.2857, 0.5714, 0.3214, 0.5714, 0.3214, 0.6071, 0.2857, 0.6071, 0.3214, 0.5714, 0.3571, 0.5714, 0.3571, 0.6071, 0.3214, 0.6071, 0.2857, 0.6786, 0.3214, 0.6786, 0.3214, 0.7143, 0.2857, 0.7143, 0.2857, 0.6429, 0.3214, 0.6429, 0.3214, 0.6786, 0.2857, 0.6786, 0.3214, 0.6429, 0.3571, 0.6429, 0.3571, 0.6786, 0.3214, 0.6786, 0.3571, 0.75, 0.3929, 0.75, 0.3929, 0.7857, 0.3571, 0.7857, 0.3571, 0.7143, 0.3929, 0.7143, 0.3929, 0.75, 0.3571, 0.75, 0.3929, 0.7143, 0.4286, 0.7143, 0.4286, 0.75, 0.3929, 0.75, 0.2857, 0.75, 0.3214, 0.75, 0.3214, 0.7857, 0.2857, 0.7857, 0.2857, 0.7143, 0.3214, 0.7143, 0.3214, 0.75, 0.2857, 0.75, 0.3214, 0.7143, 0.3571, 0.7143, 0.3571, 0.75, 0.3214, 0.75, 0.2857, 0.8214, 0.3214, 0.8214, 0.3214, 0.8571, 0.2857, 0.8571, 0.2857, 0.7857, 0.3214, 0.7857, 0.3214, 0.8214, 0.2857, 0.8214, 0.3214, 0.7857, 0.3571, 0.7857, 0.3571, 0.8214, 0.3214, 0.8214, 0.5, 0.03571, 0.5357, 0.03571, 0.5357, 0.07143, 0.5, 0.07143, 0.5, 0.0, 0.5357, 0.0, 0.5357, 0.03571, 0.5, 0.03571, 0.5357, 0.0, 0.5714, 0.0, 0.5714, 0.03571, 0.5357, 0.03571, 0.4286, 0.03571, 0.4643, 0.03571, 0.4643, 0.07143, 0.4286, 0.07143, 0.4286, 0.0, 0.4643, 0.0, 0.4643, 0.03571, 0.4286, 0.03571, 0.4643, 0.0, 0.5, 0.0, 0.5, 0.03571, 0.4643, 0.03571, 0.4286, 0.1071, 0.4643, 0.1071, 0.4643, 0.1429, 0.4286, 0.1429, 0.4286, 0.07143, 0.4643, 0.07143, 0.4643, 0.1071, 0.4286, 0.1071, 0.4643, 0.07143, 0.5, 0.07143, 0.5, 0.1071, 0.4643, 0.1071, 0.5, 0.1786, 0.5357, 0.1786, 0.5357, 0.2143, 0.5, 0.2143, 0.5, 0.1429, 0.5357, 0.1429, 0.5357, 0.1786, 0.5, 0.1786, 0.5357, 0.1429, 0.5714, 0.1429, 0.5714, 0.1786, 0.5357, 0.1786, 0.4286, 0.1786, 0.4643, 0.1786, 0.4643, 0.2143, 0.4286, 0.2143, 0.4286, 0.1429, 0.4643, 0.1429, 0.4643, 0.1786, 0.4286, 0.1786, 0.4643, 0.1429, 0.5, 0.1429, 0.5, 0.1786, 0.4643, 0.1786, 0.4286, 0.25, 0.4643, 0.25, 0.4643, 0.2857, 0.4286, 0.2857, 0.4286, 0.2143, 0.4643, 0.2143, 0.4643, 0.25, 0.4286, 0.25, 0.4643, 0.2143, 0.5, 0.2143, 0.5, 0.25, 0.4643, 0.25, 0.5, 0.3214, 0.5357, 0.3214, 0.5357, 0.3571, 0.5, 0.3571, 0.5, 0.2857, 0.5357, 0.2857, 0.5357, 0.3214, 0.5, 0.3214, 0.5357, 0.2857, 0.5714, 0.2857, 0.5714, 0.3214, 0.5357, 0.3214, 0.4286, 0.3214, 0.4643, 0.3214, 0.4643, 0.3571, 0.4286, 0.3571, 0.4286, 0.2857, 0.4643, 0.2857, 0.4643, 0.3214, 0.4286, 0.3214, 0.4643, 0.2857, 0.5, 0.2857, 0.5, 0.3214, 0.4643, 0.3214, 0.4286, 0.3929, 0.4643, 0.3929, 0.4643, 0.4286, 0.4286, 0.4286, 0.4286, 0.3571, 0.4643, 0.3571, 0.4643, 0.3929, 0.4286, 0.3929, 0.4643, 0.3571, 0.5, 0.3571, 0.5, 0.3929, 0.4643, 0.3929, 0.5, 0.4643, 0.5357, 0.4643, 0.5357, 0.5, 0.5, 0.5, 0.5, 0.4286, 0.5357, 0.4286, 0.5357, 0.4643, 0.5, 0.4643, 0.5357, 0.4286, 0.5714, 0.4286, 0.5714, 0.4643, 0.5357, 0.4643, 0.4286, 0.4643, 0.4643, 0.4643, 0.4643, 0.5, 0.4286, 0.5, 0.4286, 0.4286, 0.4643, 0.4286, 0.4643, 0.4643, 0.4286, 0.4643, 0.4643, 0.4286, 0.5, 0.4286, 0.5, 0.4643, 0.4643, 0.4643, 0.4286, 0.5357, 0.4643, 0.5357, 0.4643, 0.5714, 0.4286, 0.5714, 0.4286, 0.5, 0.4643, 0.5, 0.4643, 0.5357, 0.4286, 0.5357, 0.4643, 0.5, 0.5, 0.5, 0.5, 0.5357, 0.4643, 0.5357, 0.5, 0.6071, 0.5357, 0.6071, 0.5357, 0.6429, 0.5, 0.6429, 0.5, 0.5714, 0.5357, 0.5714, 0.5357, 0.6071, 0.5, 0.6071, 0.5357, 0.5714, 0.5714, 0.5714, 0.5714, 0.6071, 0.5357, 0.6071, 0.4286, 0.6071, 0.4643, 0.6071, 0.4643, 0.6429, 0.4286, 0.6429, 0.4286, 0.5714, 0.4643, 0.5714, 0.4643, 0.6071, 0.4286, 0.6071, 0.4643, 0.5714, 0.5, 0.5714, 0.5, 0.6071, 0.4643, 0.6071, 0.4286, 0.6786, 0.4643, 0.6786, 0.4643, 0.7143, 0.4286, 0.7143, 0.4286, 0.6429, 0.4643, 0.6429, 0.4643, 0.6786, 0.4286, 0.6786, 0.4643, 0.6429, 0.5, 0.6429, 0.5, 0.6786, 0.4643, 0.6786, 0.5, 0.75, 0.5357, 0.75, 0.5357, 0.7857, 0.5, 0.7857, 0.5, 0.7143, 0.5357, 0.7143, 0.5357, 0.75, 0.5, 0.75, 0.5357, 0.7143, 0.5714, 0.7143, 0.5714, 0.75, 0.5357, 0.75, 0.4286, 0.75, 0.4643, 0.75, 0.4643, 0.7857, 0.4286, 0.7857, 0.4286, 0.7143, 0.4643, 0.7143, 0.4643, 0.75, 0.4286, 0.75, 0.4643, 0.7143, 0.5, 0.7143, 0.5, 0.75, 0.4643, 0.75, 0.4286, 0.8214, 0.4643, 0.8214, 0.4643, 0.8571, 0.4286, 0.8571, 0.4286, 0.7857, 0.4643, 0.7857, 0.4643, 0.8214, 0.4286, 0.8214, 0.4643, 0.7857, 0.5, 0.7857, 0.5, 0.8214, 0.4643, 0.8214, 0.6429, 0.03571, 0.6786, 0.03571, 0.6786, 0.07143, 0.6429, 0.07143, 0.6429, 0.0, 0.6786, 0.0, 0.6786, 0.03571, 0.6429, 0.03571, 0.6786, 0.0, 0.7143, 0.0, 0.7143, 0.03571, 0.6786, 0.03571, 0.5714, 0.03571, 0.6071, 0.03571, 0.6071, 0.07143, 0.5714, 0.07143, 0.5714, 0.0, 0.6071, 0.0, 0.6071, 0.03571, 0.5714, 0.03571, 0.6071, 0.0, 0.6429, 0.0, 0.6429, 0.03571, 0.6071, 0.03571, 0.5714, 0.1071, 0.6071, 0.1071, 0.6071, 0.1429, 0.5714, 0.1429, 0.5714, 0.07143, 0.6071, 0.07143, 0.6071, 0.1071, 0.5714, 0.1071, 0.6071, 0.07143, 0.6429, 0.07143, 0.6429, 0.1071, 0.6071, 0.1071, 0.6429, 0.1786, 0.6786, 0.1786, 0.6786, 0.2143, 0.6429, 0.2143, 0.6429, 0.1429, 0.6786, 0.1429, 0.6786, 0.1786, 0.6429, 0.1786, 0.6786, 0.1429, 0.7143, 0.1429, 0.7143, 0.1786, 0.6786, 0.1786, 0.5714, 0.1786, 0.6071, 0.1786, 0.6071, 0.2143, 0.5714, 0.2143, 0.5714, 0.1429, 0.6071, 0.1429, 0.6071, 0.1786, 0.5714, 0.1786, 0.6071, 0.1429, 0.6429, 0.1429, 0.6429, 0.1786, 0.6071, 0.1786, 0.5714, 0.25, 0.6071, 0.25, 0.6071, 0.2857, 0.5714, 0.2857, 0.5714, 0.2143, 0.6071, 0.2143, 0.6071, 0.25, 0.5714, 0.25, 0.6071, 0.2143, 0.6429, 0.2143, 0.6429, 0.25, 0.6071, 0.25, 0.6429, 0.3214, 0.6786, 0.3214, 0.6786, 0.3571, 0.6429, 0.3571, 0.6429, 0.2857, 0.6786, 0.2857, 0.6786, 0.3214, 0.6429, 0.3214, 0.6786, 0.2857, 0.7143, 0.2857, 0.7143, 0.3214, 0.6786, 0.3214, 0.5714, 0.3214, 0.6071, 0.3214, 0.6071, 0.3571, 0.5714, 0.3571, 0.5714, 0.2857, 0.6071, 0.2857, 0.6071, 0.3214, 0.5714, 0.3214, 0.6071, 0.2857, 0.6429, 0.2857, 0.6429, 0.3214, 0.6071, 0.3214, 0.5714, 0.3929, 0.6071, 0.3929, 0.6071, 0.4286, 0.5714, 0.4286, 0.5714, 0.3571, 0.6071, 0.3571, 0.6071, 0.3929, 0.5714, 0.3929, 0.6071, 0.3571, 0.6429, 0.3571, 0.6429, 0.3929, 0.6071, 0.3929, 0.6429, 0.4643, 0.6786, 0.4643, 0.6786, 0.5, 0.6429, 0.5, 0.6429, 0.4286, 0.6786, 0.4286, 0.6786, 0.4643, 0.6429, 0.4643, 0.6786, 0.4286, 0.7143, 0.4286, 0.7143, 0.4643, 0.6786, 0.4643, 0.5714, 0.4643, 0.6071, 0.4643, 0.6071, 0.5, 0.5714, 0.5, 0.5714, 0.4286, 0.6071, 0.4286, 0.6071, 0.4643, 0.5714, 0.4643, 0.6071, 0.4286, 0.6429, 0.4286, 0.6429, 0.4643, 0.6071, 0.4643, 0.5714, 0.5357, 0.6071, 0.5357, 0.6071, 0.5714, 0.5714, 0.5714, 0.5714, 0.5, 0.6071, 0.5, 0.6071, 0.5357, 0.5714, 0.5357, 0.6071, 0.5, 0.6429, 0.5, 0.6429, 0.5357, 0.6071, 0.5357, 0.6429, 0.6071, 0.6786, 0.6071, 0.6786, 0.6429, 0.6429, 0.6429, 0.6429, 0.5714, 0.6786, 0.5714, 0.6786, 0.6071, 0.6429, 0.6071, 0.6786, 0.5714, 0.7143, 0.5714, 0.7143, 0.6071, 0.6786, 0.6071, 0.5714, 0.6071, 0.6071, 0.6071, 0.6071, 0.6429, 0.5714, 0.6429, 0.5714, 0.5714, 0.6071, 0.5714, 0.6071, 0.6071, 0.5714, 0.6071, 0.6071, 0.5714, 0.6429, 0.5714, 0.6429, 0.6071, 0.6071, 0.6071, 0.5714, 0.6786, 0.6071, 0.6786, 0.6071, 0.7143, 0.5714, 0.7143, 0.5714, 0.6429, 0.6071, 0.6429, 0.6071, 0.6786, 0.5714, 0.6786, 0.6071, 0.6429, 0.6429, 0.6429, 0.6429, 0.6786, 0.6071, 0.6786, 0.6429, 0.75, 0.6786, 0.75, 0.6786, 0.7857, 0.6429, 0.7857, 0.6429, 0.7143, 0.6786, 0.7143, 0.6786, 0.75, 0.6429, 0.75, 0.6786, 0.7143, 0.7143, 0.7143, 0.7143, 0.75, 0.6786, 0.75, 0.5714, 0.75, 0.6071, 0.75, 0.6071, 0.7857, 0.5714, 0.7857, 0.5714, 0.7143, 0.6071, 0.7143, 0.6071, 0.75, 0.5714, 0.75, 0.6071, 0.7143, 0.6429, 0.7143, 0.6429, 0.75, 0.6071, 0.75, 0.5714, 0.8214, 0.6071, 0.8214, 0.6071, 0.8571, 0.5714, 0.8571, 0.5714, 0.7857, 0.6071, 0.7857, 0.6071, 0.8214, 0.5714, 0.8214, 0.6071, 0.7857, 0.6429, 0.7857, 0.6429, 0.8214, 0.6071, 0.8214, 0.7857, 0.03571, 0.8214, 0.03571, 0.8214, 0.07143, 0.7857, 0.07143, 0.7857, 0.0, 0.8214, 0.0, 0.8214, 0.03571, 0.7857, 0.03571, 0.8214, 0.0, 0.8571, 0.0, 0.8571, 0.03571, 0.8214, 0.03571, 0.7143, 0.03571, 0.75, 0.03571, 0.75, 0.07143, 0.7143, 0.07143, 0.7143, 0.0, 0.75, 0.0, 0.75, 0.03571, 0.7143, 0.03571, 0.75, 0.0, 0.7857, 0.0, 0.7857, 0.03571, 0.75, 0.03571, 0.7143, 0.1071, 0.75, 0.1071, 0.75, 0.1429, 0.7143, 0.1429, 0.7143, 0.07143, 0.75, 0.07143, 0.75, 0.1071, 0.7143, 0.1071, 0.75, 0.07143, 0.7857, 0.07143, 0.7857, 0.1071, 0.75, 0.1071, 0.7857, 0.1786, 0.8214, 0.1786, 0.8214, 0.2143, 0.7857, 0.2143, 0.7857, 0.1429, 0.8214, 0.1429, 0.8214, 0.1786, 0.7857, 0.1786, 0.8214, 0.1429, 0.8571, 0.1429, 0.8571, 0.1786, 0.8214, 0.1786, 0.7143, 0.1786, 0.75, 0.1786, 0.75, 0.2143, 0.7143, 0.2143, 0.7143, 0.1429, 0.75, 0.1429, 0.75, 0.1786, 0.7143, 0.1786, 0.75, 0.1429, 0.7857, 0.1429, 0.7857, 0.1786, 0.75, 0.1786, 0.7143, 0.25, 0.75, 0.25, 0.75, 0.2857, 0.7143, 0.2857, 0.7143, 0.2143, 0.75, 0.2143, 0.75, 0.25, 0.7143, 0.25, 0.75, 0.2143, 0.7857, 0.2143, 0.7857, 0.25, 0.75, 0.25, 0.7857, 0.3214, 0.8214, 0.3214, 0.8214, 0.3571, 0.7857, 0.3571, 0.7857, 0.2857, 0.8214, 0.2857, 0.8214, 0.3214, 0.7857, 0.3214, 0.8214, 0.2857, 0.8571, 0.2857, 0.8571, 0.3214, 0.8214, 0.3214, 0.7143, 0.3214, 0.75, 0.3214, 0.75, 0.3571, 0.7143, 0.3571, 0.7143, 0.2857, 0.75, 0.2857, 0.75, 0.3214, 0.7143, 0.3214, 0.75, 0.2857, 0.7857, 0.2857, 0.7857, 0.3214, 0.75, 0.3214, 0.7143, 0.3929, 0.75, 0.3929, 0.75, 0.4286, 0.7143, 0.4286, 0.7143, 0.3571, 0.75, 0.3571, 0.75, 0.3929, 0.7143, 0.3929, 0.75, 0.3571, 0.7857, 0.3571, 0.7857, 0.3929, 0.75, 0.3929, 0.7857, 0.4643, 0.8214, 0.4643, 0.8214, 0.5, 0.7857, 0.5, 0.7857, 0.4286, 0.8214, 0.4286, 0.8214, 0.4643, 0.7857, 0.4643, 0.8214, 0.4286, 0.8571, 0.4286, 0.8571, 0.4643, 0.8214, 0.4643, 0.7143, 0.4643, 0.75, 0.4643, 0.75, 0.5, 0.7143, 0.5, 0.7143, 0.4286, 0.75, 0.4286, 0.75, 0.4643, 0.7143, 0.4643, 0.75, 0.4286, 0.7857, 0.4286, 0.7857, 0.4643, 0.75, 0.4643, 0.7143, 0.5357, 0.75, 0.5357, 0.75, 0.5714, 0.7143, 0.5714, 0.7143, 0.5, 0.75, 0.5, 0.75, 0.5357, 0.7143, 0.5357, 0.75, 0.5, 0.7857, 0.5, 0.7857, 0.5357, 0.75, 0.5357, 0.7857, 0.6071, 0.8214, 0.6071, 0.8214, 0.6429, 0.7857, 0.6429, 0.7857, 0.5714, 0.8214, 0.5714, 0.8214, 0.6071, 0.7857, 0.6071, 0.8214, 0.5714, 0.8571, 0.5714, 0.8571, 0.6071, 0.8214, 0.6071, 0.7143, 0.6071, 0.75, 0.6071, 0.75, 0.6429, 0.7143, 0.6429, 0.7143, 0.5714, 0.75, 0.5714, 0.75, 0.6071, 0.7143, 0.6071, 0.75, 0.5714, 0.7857, 0.5714, 0.7857, 0.6071, 0.75, 0.6071, 0.7143, 0.6786, 0.75, 0.6786, 0.75, 0.7143, 0.7143, 0.7143, 0.7143, 0.6429, 0.75, 0.6429, 0.75, 0.6786, 0.7143, 0.6786, 0.75, 0.6429, 0.7857, 0.6429, 0.7857, 0.6786, 0.75, 0.6786, 0.7857, 0.75, 0.8214, 0.75, 0.8214, 0.7857, 0.7857, 0.7857, 0.7857, 0.7143, 0.8214, 0.7143, 0.8214, 0.75, 0.7857, 0.75, 0.8214, 0.7143, 0.8571, 0.7143, 0.8571, 0.75, 0.8214, 0.75, 0.7143, 0.75, 0.75, 0.75, 0.75, 0.7857, 0.7143, 0.7857, 0.7143, 0.7143, 0.75, 0.7143, 0.75, 0.75, 0.7143, 0.75, 0.75, 0.7143, 0.7857, 0.7143, 0.7857, 0.75, 0.75, 0.75, 0.7143, 0.8214, 0.75, 0.8214, 0.75, 0.8571, 0.7143, 0.8571, 0.7143, 0.7857, 0.75, 0.7857, 0.75, 0.8214, 0.7143, 0.8214, 0.75, 0.7857, 0.7857, 0.7857, 0.7857, 0.8214, 0.75, 0.8214, 0.9286, 0.03571, 0.9643, 0.03571, 0.9643, 0.07143, 0.9286, 0.07143, 0.9286, 0.0, 0.9643, 0.0, 0.9643, 0.03571, 0.9286, 0.03571, 0.9643, 0.0, 1.0, 0.0, 1.0, 0.03571, 0.9643, 0.03571, 0.8571, 0.03571, 0.8929, 0.03571, 0.8929, 0.07143, 0.8571, 0.07143, 0.8571, 0.0, 0.8929, 0.0, 0.8929, 0.03571, 0.8571, 0.03571, 0.8929, 0.0, 0.9286, 0.0, 0.9286, 0.03571, 0.8929, 0.03571, 0.8571, 0.1071, 0.8929, 0.1071, 0.8929, 0.1429, 0.8571, 0.1429, 0.8571, 0.07143, 0.8929, 0.07143, 0.8929, 0.1071, 0.8571, 0.1071, 0.8929, 0.07143, 0.9286, 0.07143, 0.9286, 0.1071, 0.8929, 0.1071, 0.9286, 0.1786, 0.9643, 0.1786, 0.9643, 0.2143, 0.9286, 0.2143, 0.9286, 0.1429, 0.9643, 0.1429, 0.9643, 0.1786, 0.9286, 0.1786, 0.9643, 0.1429, 1.0, 0.1429, 1.0, 0.1786, 0.9643, 0.1786, 0.8571, 0.1786, 0.8929, 0.1786, 0.8929, 0.2143, 0.8571, 0.2143, 0.8571, 0.1429, 0.8929, 0.1429, 0.8929, 0.1786, 0.8571, 0.1786, 0.8929, 0.1429, 0.9286, 0.1429, 0.9286, 0.1786, 0.8929, 0.1786, 0.8571, 0.25, 0.8929, 0.25, 0.8929, 0.2857, 0.8571, 0.2857, 0.8571, 0.2143, 0.8929, 0.2143, 0.8929, 0.25, 0.8571, 0.25, 0.8929, 0.2143, 0.9286, 0.2143, 0.9286, 0.25, 0.8929, 0.25, 0.9286, 0.3214, 0.9643, 0.3214, 0.9643, 0.3571, 0.9286, 0.3571, 0.9286, 0.2857, 0.9643, 0.2857, 0.9643, 0.3214, 0.9286, 0.3214, 0.9643, 0.2857, 1.0, 0.2857, 1.0, 0.3214, 0.9643, 0.3214, 0.8571, 0.3214, 0.8929, 0.3214, 0.8929, 0.3571, 0.8571, 0.3571, 0.8571, 0.2857, 0.8929, 0.2857, 0.8929, 0.3214, 0.8571, 0.3214, 0.8929, 0.2857, 0.9286, 0.2857, 0.9286, 0.3214, 0.8929, 0.3214, 0.8571, 0.3929, 0.8929, 0.3929, 0.8929, 0.4286, 0.8571, 0.4286, 0.8571, 0.3571, 0.8929, 0.3571, 0.8929, 0.3929, 0.8571, 0.3929, 0.8929, 0.3571, 0.9286, 0.3571, 0.9286, 0.3929, 0.8929, 0.3929, 0.9286, 0.4643, 0.9643, 0.4643, 0.9643, 0.5, 0.9286, 0.5, 0.9286, 0.4286, 0.9643, 0.4286, 0.9643, 0.4643, 0.9286, 0.4643, 0.9643, 0.4286, 1.0, 0.4286, 1.0, 0.4643, 0.9643, 0.4643, 0.8571, 0.4643, 0.8929, 0.4643, 0.8929, 0.5, 0.8571, 0.5, 0.8571, 0.4286, 0.8929, 0.4286, 0.8929, 0.4643, 0.8571, 0.4643, 0.8929, 0.4286, 0.9286, 0.4286, 0.9286, 0.4643, 0.8929, 0.4643, 0.8571, 0.5357, 0.8929, 0.5357, 0.8929, 0.5714, 0.8571, 0.5714, 0.8571, 0.5, 0.8929, 0.5, 0.8929, 0.5357, 0.8571, 0.5357, 0.8929, 0.5, 0.9286, 0.5, 0.9286, 0.5357, 0.8929, 0.5357, 0.9286, 0.6071, 0.9643, 0.6071, 0.9643, 0.6429, 0.9286, 0.6429, 0.9286, 0.5714, 0.9643, 0.5714, 0.9643, 0.6071, 0.9286, 0.6071, 0.9643, 0.5714, 1.0, 0.5714, 1.0, 0.6071, 0.9643, 0.6071, 0.8571, 0.6071, 0.8929, 0.6071, 0.8929, 0.6429, 0.8571, 0.6429, 0.8571, 0.5714, 0.8929, 0.5714, 0.8929, 0.6071, 0.8571, 0.6071, 0.8929, 0.5714, 0.9286, 0.5714, 0.9286, 0.6071, 0.8929, 0.6071, 0.8571, 0.6786, 0.8929, 0.6786, 0.8929, 0.7143, 0.8571, 0.7143, 0.8571, 0.6429, 0.8929, 0.6429, 0.8929, 0.6786, 0.8571, 0.6786, 0.8929, 0.6429, 0.9286, 0.6429, 0.9286, 0.6786, 0.8929, 0.6786, 0.9286, 0.75, 0.9643, 0.75, 0.9643, 0.7857, 0.9286, 0.7857, 0.9286, 0.7143, 0.9643, 0.7143, 0.9643, 0.75, 0.9286, 0.75, 0.9643, 0.7143, 1.0, 0.7143, 1.0, 0.75, 0.9643, 0.75, 0.8571, 0.75, 0.8929, 0.75, 0.8929, 0.7857, 0.8571, 0.7857, 0.8571, 0.7143, 0.8929, 0.7143, 0.8929, 0.75, 0.8571, 0.75, 0.8929, 0.7143, 0.9286, 0.7143, 0.9286, 0.75, 0.8929, 0.75, 0.8571, 0.8214, 0.8929, 0.8214, 0.8929, 0.8571, 0.8571, 0.8571, 0.8571, 0.7857, 0.8929, 0.7857, 0.8929, 0.8214, 0.8571, 0.8214, 0.8929, 0.7857, 0.9286, 0.7857, 0.9286, 0.8214, 0.8929, 0.8214, 0.9286, 0.8214, 0.9643, 0.8214, 0.9643, 0.8571, 0.9286, 0.8571, 0.9286, 0.7857, 0.9643, 0.7857, 0.9643, 0.8214, 0.9286, 0.8214, 0.9643, 0.7857, 1.0, 0.7857, 1.0, 0.8214, 0.9643, 0.8214, 0.9286, 0.6786, 0.9643, 0.6786, 0.9643, 0.7143, 0.9286, 0.7143, 0.9286, 0.6429, 0.9643, 0.6429, 0.9643, 0.6786, 0.9286, 0.6786, 0.9643, 0.6429, 1.0, 0.6429, 1.0, 0.6786, 0.9643, 0.6786, 0.9286, 0.5357, 0.9643, 0.5357, 0.9643, 0.5714, 0.9286, 0.5714, 0.9286, 0.5, 0.9643, 0.5, 0.9643, 0.5357, 0.9286, 0.5357, 0.9643, 0.5, 1.0, 0.5, 1.0, 0.5357, 0.9643, 0.5357, 0.9286, 0.3929, 0.9643, 0.3929, 0.9643, 0.4286, 0.9286, 0.4286, 0.9286, 0.3571, 0.9643, 0.3571, 0.9643, 0.3929, 0.9286, 0.3929, 0.9643, 0.3571, 1.0, 0.3571, 1.0, 0.3929, 0.9643, 0.3929, 0.9286, 0.25, 0.9643, 0.25, 0.9643, 0.2857, 0.9286, 0.2857, 0.9286, 0.2143, 0.9643, 0.2143, 0.9643, 0.25, 0.9286, 0.25, 0.9643, 0.2143, 1.0, 0.2143, 1.0, 0.25, 0.9643, 0.25, 0.9286, 0.1071, 0.9643, 0.1071, 0.9643, 0.1429, 0.9286, 0.1429, 0.9286, 0.07143, 0.9643, 0.07143, 0.9643, 0.1071, 0.9286, 0.1071, 0.9643, 0.07143, 1.0, 0.07143, 1.0, 0.1071, 0.9643, 0.1071, 0.7857, 0.8214, 0.8214, 0.8214, 0.8214, 0.8571, 0.7857, 0.8571, 0.7857, 0.7857, 0.8214, 0.7857, 0.8214, 0.8214, 0.7857, 0.8214, 0.8214, 0.7857, 0.8571, 0.7857, 0.8571, 0.8214, 0.8214, 0.8214, 0.7857, 0.6786, 0.8214, 0.6786, 0.8214, 0.7143, 0.7857, 0.7143, 0.7857, 0.6429, 0.8214, 0.6429, 0.8214, 0.6786, 0.7857, 0.6786, 0.8214, 0.6429, 0.8571, 0.6429, 0.8571, 0.6786, 0.8214, 0.6786, 0.7857, 0.5357, 0.8214, 0.5357, 0.8214, 0.5714, 0.7857, 0.5714, 0.7857, 0.5, 0.8214, 0.5, 0.8214, 0.5357, 0.7857, 0.5357, 0.8214, 0.5, 0.8571, 0.5, 0.8571, 0.5357, 0.8214, 0.5357, 0.7857, 0.3929, 0.8214, 0.3929, 0.8214, 0.4286, 0.7857, 0.4286, 0.7857, 0.3571, 0.8214, 0.3571, 0.8214, 0.3929, 0.7857, 0.3929, 0.8214, 0.3571, 0.8571, 0.3571, 0.8571, 0.3929, 0.8214, 0.3929, 0.7857, 0.25, 0.8214, 0.25, 0.8214, 0.2857, 0.7857, 0.2857, 0.7857, 0.2143, 0.8214, 0.2143, 0.8214, 0.25, 0.7857, 0.25, 0.8214, 0.2143, 0.8571, 0.2143, 0.8571, 0.25, 0.8214, 0.25, 0.7857, 0.1071, 0.8214, 0.1071, 0.8214, 0.1429, 0.7857, 0.1429, 0.7857, 0.07143, 0.8214, 0.07143, 0.8214, 0.1071, 0.7857, 0.1071, 0.8214, 0.07143, 0.8571, 0.07143, 0.8571, 0.1071, 0.8214, 0.1071, 0.6429, 0.8214, 0.6786, 0.8214, 0.6786, 0.8571, 0.6429, 0.8571, 0.6429, 0.7857, 0.6786, 0.7857, 0.6786, 0.8214, 0.6429, 0.8214, 0.6786, 0.7857, 0.7143, 0.7857, 0.7143, 0.8214, 0.6786, 0.8214, 0.6429, 0.6786, 0.6786, 0.6786, 0.6786, 0.7143, 0.6429, 0.7143, 0.6429, 0.6429, 0.6786, 0.6429, 0.6786, 0.6786, 0.6429, 0.6786, 0.6786, 0.6429, 0.7143, 0.6429, 0.7143, 0.6786, 0.6786, 0.6786, 0.6429, 0.5357, 0.6786, 0.5357, 0.6786, 0.5714, 0.6429, 0.5714, 0.6429, 0.5, 0.6786, 0.5, 0.6786, 0.5357, 0.6429, 0.5357, 0.6786, 0.5, 0.7143, 0.5, 0.7143, 0.5357, 0.6786, 0.5357, 0.6429, 0.3929, 0.6786, 0.3929, 0.6786, 0.4286, 0.6429, 0.4286, 0.6429, 0.3571, 0.6786, 0.3571, 0.6786, 0.3929, 0.6429, 0.3929, 0.6786, 0.3571, 0.7143, 0.3571, 0.7143, 0.3929, 0.6786, 0.3929, 0.6429, 0.25, 0.6786, 0.25, 0.6786, 0.2857, 0.6429, 0.2857, 0.6429, 0.2143, 0.6786, 0.2143, 0.6786, 0.25, 0.6429, 0.25, 0.6786, 0.2143, 0.7143, 0.2143, 0.7143, 0.25, 0.6786, 0.25, 0.6429, 0.1071, 0.6786, 0.1071, 0.6786, 0.1429, 0.6429, 0.1429, 0.6429, 0.07143, 0.6786, 0.07143, 0.6786, 0.1071, 0.6429, 0.1071, 0.6786, 0.07143, 0.7143, 0.07143, 0.7143, 0.1071, 0.6786, 0.1071, 0.5, 0.8214, 0.5357, 0.8214, 0.5357, 0.8571, 0.5, 0.8571, 0.5, 0.7857, 0.5357, 0.7857, 0.5357, 0.8214, 0.5, 0.8214, 0.5357, 0.7857, 0.5714, 0.7857, 0.5714, 0.8214, 0.5357, 0.8214, 0.5, 0.6786, 0.5357, 0.6786, 0.5357, 0.7143, 0.5, 0.7143, 0.5, 0.6429, 0.5357, 0.6429, 0.5357, 0.6786, 0.5, 0.6786, 0.5357, 0.6429, 0.5714, 0.6429, 0.5714, 0.6786, 0.5357, 0.6786, 0.5, 0.5357, 0.5357, 0.5357, 0.5357, 0.5714, 0.5, 0.5714, 0.5, 0.5, 0.5357, 0.5, 0.5357, 0.5357, 0.5, 0.5357, 0.5357, 0.5, 0.5714, 0.5, 0.5714, 0.5357, 0.5357, 0.5357, 0.5, 0.3929, 0.5357, 0.3929, 0.5357, 0.4286, 0.5, 0.4286, 0.5, 0.3571, 0.5357, 0.3571, 0.5357, 0.3929, 0.5, 0.3929, 0.5357, 0.3571, 0.5714, 0.3571, 0.5714, 0.3929, 0.5357, 0.3929, 0.5, 0.25, 0.5357, 0.25, 0.5357, 0.2857, 0.5, 0.2857, 0.5, 0.2143, 0.5357, 0.2143, 0.5357, 0.25, 0.5, 0.25, 0.5357, 0.2143, 0.5714, 0.2143, 0.5714, 0.25, 0.5357, 0.25, 0.5, 0.1071, 0.5357, 0.1071, 0.5357, 0.1429, 0.5, 0.1429, 0.5, 0.07143, 0.5357, 0.07143, 0.5357, 0.1071, 0.5, 0.1071, 0.5357, 0.07143, 0.5714, 0.07143, 0.5714, 0.1071, 0.5357, 0.1071, 0.3571, 0.8214, 0.3929, 0.8214, 0.3929, 0.8571, 0.3571, 0.8571, 0.3571, 0.7857, 0.3929, 0.7857, 0.3929, 0.8214, 0.3571, 0.8214, 0.3929, 0.7857, 0.4286, 0.7857, 0.4286, 0.8214, 0.3929, 0.8214, 0.3571, 0.6786, 0.3929, 0.6786, 0.3929, 0.7143, 0.3571, 0.7143, 0.3571, 0.6429, 0.3929, 0.6429, 0.3929, 0.6786, 0.3571, 0.6786, 0.3929, 0.6429, 0.4286, 0.6429, 0.4286, 0.6786, 0.3929, 0.6786, 0.3571, 0.5357, 0.3929, 0.5357, 0.3929, 0.5714, 0.3571, 0.5714, 0.3571, 0.5, 0.3929, 0.5, 0.3929, 0.5357, 0.3571, 0.5357, 0.3929, 0.5, 0.4286, 0.5, 0.4286, 0.5357, 0.3929, 0.5357, 0.3571, 0.3929, 0.3929, 0.3929, 0.3929, 0.4286, 0.3571, 0.4286, 0.3571, 0.3571, 0.3929, 0.3571, 0.3929, 0.3929, 0.3571, 0.3929, 0.3929, 0.3571, 0.4286, 0.3571, 0.4286, 0.3929, 0.3929, 0.3929, 0.3571, 0.25, 0.3929, 0.25, 0.3929, 0.2857, 0.3571, 0.2857, 0.3571, 0.2143, 0.3929, 0.2143, 0.3929, 0.25, 0.3571, 0.25, 0.3929, 0.2143, 0.4286, 0.2143, 0.4286, 0.25, 0.3929, 0.25, 0.3571, 0.1071, 0.3929, 0.1071, 0.3929, 0.1429, 0.3571, 0.1429, 0.3571, 0.07143, 0.3929, 0.07143, 0.3929, 0.1071, 0.3571, 0.1071, 0.3929, 0.07143, 0.4286, 0.07143, 0.4286, 0.1071, 0.3929, 0.1071, 0.2143, 0.8214, 0.25, 0.8214, 0.25, 0.8571, 0.2143, 0.8571, 0.2143, 0.7857, 0.25, 0.7857, 0.25, 0.8214, 0.2143, 0.8214, 0.25, 0.7857, 0.2857, 0.7857, 0.2857, 0.8214, 0.25, 0.8214, 0.2143, 0.6786, 0.25, 0.6786, 0.25, 0.7143, 0.2143, 0.7143, 0.2143, 0.6429, 0.25, 0.6429, 0.25, 0.6786, 0.2143, 0.6786, 0.25, 0.6429, 0.2857, 0.6429, 0.2857, 0.6786, 0.25, 0.6786, 0.2143, 0.5357, 0.25, 0.5357, 0.25, 0.5714, 0.2143, 0.5714, 0.2143, 0.5, 0.25, 0.5, 0.25, 0.5357, 0.2143, 0.5357, 0.25, 0.5, 0.2857, 0.5, 0.2857, 0.5357, 0.25, 0.5357, 0.2143, 0.3929, 0.25, 0.3929, 0.25, 0.4286, 0.2143, 0.4286, 0.2143, 0.3571, 0.25, 0.3571, 0.25, 0.3929, 0.2143, 0.3929, 0.25, 0.3571, 0.2857, 0.3571, 0.2857, 0.3929, 0.25, 0.3929, 0.2143, 0.25, 0.25, 0.25, 0.25, 0.2857, 0.2143, 0.2857, 0.2143, 0.2143, 0.25, 0.2143, 0.25, 0.25, 0.2143, 0.25, 0.25, 0.2143, 0.2857, 0.2143, 0.2857, 0.25, 0.25, 0.25, 0.2143, 0.1071, 0.25, 0.1071, 0.25, 0.1429, 0.2143, 0.1429, 0.2143, 0.07143, 0.25, 0.07143, 0.25, 0.1071, 0.2143, 0.1071, 0.25, 0.07143, 0.2857, 0.07143, 0.2857, 0.1071, 0.25, 0.1071, 0.07143, 0.8214, 0.1071, 0.8214, 0.1071, 0.8571, 0.07143, 0.8571, 0.07143, 0.7857, 0.1071, 0.7857, 0.1071, 0.8214, 0.07143, 0.8214, 0.1071, 0.7857, 0.1429, 0.7857, 0.1429, 0.8214, 0.1071, 0.8214, 0.07143, 0.6786, 0.1071, 0.6786, 0.1071, 0.7143, 0.07143, 0.7143, 0.07143, 0.6429, 0.1071, 0.6429, 0.1071, 0.6786, 0.07143, 0.6786, 0.1071, 0.6429, 0.1429, 0.6429, 0.1429, 0.6786, 0.1071, 0.6786, 0.07143, 0.5357, 0.1071, 0.5357, 0.1071, 0.5714, 0.07143, 0.5714, 0.07143, 0.5, 0.1071, 0.5, 0.1071, 0.5357, 0.07143, 0.5357, 0.1071, 0.5, 0.1429, 0.5, 0.1429, 0.5357, 0.1071, 0.5357, 0.07143, 0.3929, 0.1071, 0.3929, 0.1071, 0.4286, 0.07143, 0.4286, 0.07143, 0.3571, 0.1071, 0.3571, 0.1071, 0.3929, 0.07143, 0.3929, 0.1071, 0.3571, 0.1429, 0.3571, 0.1429, 0.3929, 0.1071, 0.3929, 0.07143, 0.25, 0.1071, 0.25, 0.1071, 0.2857, 0.07143, 0.2857, 0.07143, 0.2143, 0.1071, 0.2143, 0.1071, 0.25, 0.07143, 0.25, 0.1071, 0.2143, 0.1429, 0.2143, 0.1429, 0.25, 0.1071, 0.25, 0.07143, 0.1071, 0.1071, 0.1071, 0.1071, 0.1429, 0.07143, 0.1429, 0.07143, 0.07143, 0.1071, 0.07143, 0.1071, 0.1071, 0.07143, 0.1071, 0.1071, 0.07143, 0.1429, 0.07143, 0.1429, 0.1071, 0.1071, 0.1071, 0.7857, 0.9643, 0.8214, 0.9643, 0.8214, 1.0, 0.7857, 1.0, 0.7857, 0.9286, 0.8214, 0.9286, 0.8214, 0.9643, 0.7857, 0.9643, 0.8214, 0.9286, 0.8571, 0.9286, 0.8571, 0.9643, 0.8214, 0.9643, 0.6429, 0.9643, 0.6786, 0.9643, 0.6786, 1.0, 0.6429, 1.0, 0.6429, 0.9286, 0.6786, 0.9286, 0.6786, 0.9643, 0.6429, 0.9643, 0.6786, 0.9286, 0.7143, 0.9286, 0.7143, 0.9643, 0.6786, 0.9643, 0.5, 0.9643, 0.5357, 0.9643, 0.5357, 1.0, 0.5, 1.0, 0.5, 0.9286, 0.5357, 0.9286, 0.5357, 0.9643, 0.5, 0.9643, 0.5357, 0.9286, 0.5714, 0.9286, 0.5714, 0.9643, 0.5357, 0.9643, 0.3571, 0.9643, 0.3929, 0.9643, 0.3929, 1.0, 0.3571, 1.0, 0.3571, 0.9286, 0.3929, 0.9286, 0.3929, 0.9643, 0.3571, 0.9643, 0.3929, 0.9286, 0.4286, 0.9286, 0.4286, 0.9643, 0.3929, 0.9643, 0.2143, 0.9643, 0.25, 0.9643, 0.25, 1.0, 0.2143, 1.0, 0.2143, 0.9286, 0.25, 0.9286, 0.25, 0.9643, 0.2143, 0.9643, 0.25, 0.9286, 0.2857, 0.9286, 0.2857, 0.9643, 0.25, 0.9643, 0.07143, 0.9643, 0.1071, 0.9643, 0.1071, 1.0, 0.07143, 1.0, 0.07143, 0.9286, 0.1071, 0.9286, 0.1071, 0.9643, 0.07143, 0.9643, 0.1071, 0.9286, 0.1429, 0.9286, 0.1429, 0.9643, 0.1071, 0.9643, 0.9286, 0.9643, 0.9643, 0.9643, 0.9643, 1.0, 0.9286, 1.0, 0.9286, 0.9286, 0.9643, 0.9286, 0.9643, 0.9643, 0.9286, 0.9643, 0.9643, 0.9286, 1.0, 0.9286, 1.0, 0.9643, 0.9643, 0.9643])
me_plane.use_remesh_fix_poles = True
me_plane.use_remesh_preserve_attributes = False
me_plane.update()

# ---- objects
ob_simplebumpyground = bpy.data.objects.new('SimpleBumpyGround', me_plane)

# ---- transforms, parenting, visibility, modifiers, constraints
ob_simplebumpyground.location = (0.0, 0.0, 0.0)
_m = ob_simplebumpyground.modifiers.new('DetailDisplace', 'DISPLACE')
_m.mid_level = 0.0
_m.strength = 1.8
_m = ob_simplebumpyground.modifiers.new('Decimate', 'DECIMATE')
_m.ratio = 0.1512
_m = ob_simplebumpyground.modifiers.new('LowFreqDisplace', 'DISPLACE')
_m.strength = 4.0

# ---- collection membership
col_collection.objects.link(ob_simplebumpyground)

# ---- scene / render settings (as saved in the file)
scene.frame_start = 1; scene.frame_end = 250; scene.frame_set(1)
scene.render.engine = 'BLENDER_EEVEE_NEXT'
scene.cycles.sampling_pattern = 'TABULATED_SOBOL'
scene.cycles.use_light_tree = False
scene.view_settings.view_transform = 'Filmic'
bpy.context.view_layer.update()

# ---- added for rendering (the .blend has no active camera and no usable light): camera, sun
cam_auto = bpy.data.cameras.new('AutoCamera')
cam_auto.lens = 50.0
cam_auto.sensor_width = 36.0
cam_auto.clip_end = 1163.5
ob_auto_camera = bpy.data.objects.new('AutoCamera', cam_auto)
scene.collection.objects.link(ob_auto_camera)
ob_auto_camera.location = (66.3458, -79.7551, 53.6926)
ob_auto_camera.rotation_euler = (1.09748, -7.21219e-08, 0.694738)
scene.camera = ob_auto_camera
light_auto_sun = bpy.data.lights.new('AutoSun', 'SUN')
light_auto_sun.energy = 3.0
light_auto_sun.angle = 0.0523599
ob_auto_sun = bpy.data.objects.new('AutoSun', light_auto_sun)
scene.collection.objects.link(ob_auto_sun)
ob_auto_sun.rotation_euler = (0.872665, 0.174533, 0.523599)
bpy.context.view_layer.update()
